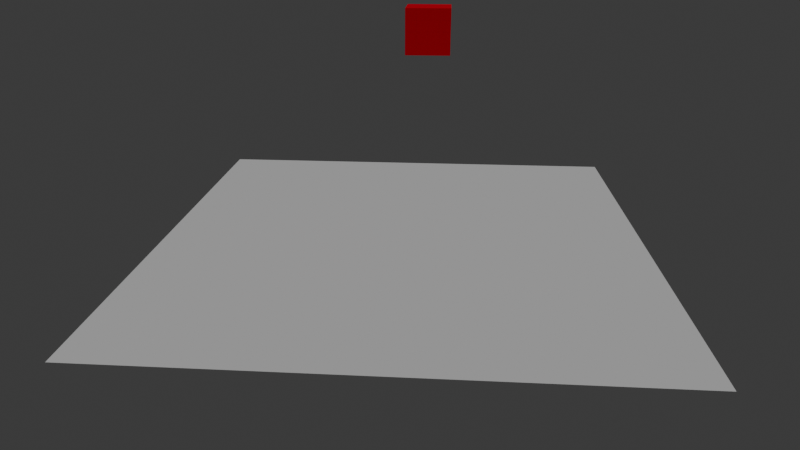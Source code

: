 # Source: blender_cubes_full.blend  (saved by Blender 4.3.34; exported with 4.5.12 LTS)
import bpy
from mathutils import Matrix  # noqa: F401  (used for matrix-valued properties, if any)

bpy.ops.wm.read_factory_settings(use_empty=True)
scene = bpy.context.scene
scene.name = 'Scene'

# ---- collections
col_collection = bpy.data.collections.new('Collection'); scene.collection.children.link(col_collection)

# ---- materials (node trees are filled in below, after node groups)
mat_diffuse = bpy.data.materials.new('Diffuse')

# ---- material node trees
mat_diffuse.use_nodes = True; mat_diffuse.node_tree.nodes.clear()
_N = mat_diffuse.node_tree.nodes; _L = mat_diffuse.node_tree.links
n0 = _N.new('ShaderNodeBsdfPrincipled'); n0.name = 'Principled BSDF'; n0.location = (-31, 333)
n0.inputs[14].default_value = (1.0, 0.9642, 0.991, 1.0)
n1 = _N.new('ShaderNodeOutputMaterial'); n1.name = 'Material Output'; n1.location = (381, 234)
n2 = _N.new('ShaderNodeBsdfDiffuse'); n2.name = 'Diffuse BSDF'; n2.location = (-12, -61)
n2.inputs[0].default_value = (0.8016, 0.006334, 0.02919, 1.0)
_L.new(n2.outputs[0], n1.inputs[0])
n1.is_active_output = True

# ---- world
world_world = bpy.data.worlds.new('World'); scene.world = world_world
world_world.color = (0.05088, 0.05088, 0.05088)
world_world.sun_shadow_jitter_overblur = 0.0

# ---- cameras
cam_camera_001 = bpy.data.cameras.new('Camera.001')
cam_camera_001.lens = 30.0

# ---- lights
light_sun = bpy.data.lights.new('Sun', 'SUN')
light_sun.energy = 2.0

# ---- meshes
me_plane = bpy.data.meshes.new('Plane')
me_plane.from_pydata([(-50.0, -50.0, 0.0), (50.0, -50.0, 0.0), (-50.0, 50.0, 0.0), (50.0, 50.0, 0.0)], [], [(0, 1, 3, 2)])
_uv = me_plane.uv_layers.new(name='UVMap')
_uv.uv.foreach_set('vector', [0.0, 0.0, 1.0, 0.0, 1.0, 1.0, 0.0, 1.0])
me_plane.update()
me_cube_001 = bpy.data.meshes.new('Cube.001')
me_cube_001.from_pydata([(-0.9975, -0.9975, -0.9975), (-0.9975, -0.9975, 0.9975), (-0.9975, 0.9975, -0.9975), (-0.9975, 0.9975, 0.9975), (0.9975, -0.9975, -0.9975), (0.9975, -0.9975, 0.9975), (0.9975, 0.9975, -0.9975), (0.9975, 0.9975, 0.9975)], [], [(0, 1, 3, 2), (2, 3, 7, 6), (6, 7, 5, 4), (4, 5, 1, 0), (2, 6, 4, 0), (7, 3, 1, 5)])
_uv = me_cube_001.uv_layers.new(name='UVMap')
_uv.uv.foreach_set('vector', [0.375, 0.0, 0.625, 0.0, 0.625, 0.25, 0.375, 0.25, 0.375, 0.25, 0.625, 0.25, 0.625, 0.5, 0.375, 0.5, 0.375, 0.5, 0.625, 0.5, 0.625, 0.75, 0.375, 0.75, 0.375, 0.75, 0.625, 0.75, 0.625, 1.0, 0.375, 1.0, 0.125, 0.5, 0.375, 0.5, 0.375, 0.75, 0.125, 0.75, 0.625, 0.5, 0.875, 0.5, 0.875, 0.75, 0.625, 0.75])
me_cube_001.materials.append(mat_diffuse)
me_cube_001.update()
me_cube_002 = bpy.data.meshes.new('Cube.002')
me_cube_002.from_pydata([(-0.9975, -0.9975, -0.9975), (-0.9975, -0.9975, 0.9975), (-0.9975, 0.9975, -0.9975), (-0.9975, 0.9975, 0.9975), (0.9975, -0.9975, -0.9975), (0.9975, -0.9975, 0.9975), (0.9975, 0.9975, -0.9975), (0.9975, 0.9975, 0.9975)], [], [(0, 1, 3, 2), (2, 3, 7, 6), (6, 7, 5, 4), (4, 5, 1, 0), (2, 6, 4, 0), (7, 3, 1, 5)])
_uv = me_cube_002.uv_layers.new(name='UVMap')
_uv.uv.foreach_set('vector', [0.375, 0.0, 0.625, 0.0, 0.625, 0.25, 0.375, 0.25, 0.375, 0.25, 0.625, 0.25, 0.625, 0.5, 0.375, 0.5, 0.375, 0.5, 0.625, 0.5, 0.625, 0.75, 0.375, 0.75, 0.375, 0.75, 0.625, 0.75, 0.625, 1.0, 0.375, 1.0, 0.125, 0.5, 0.375, 0.5, 0.375, 0.75, 0.125, 0.75, 0.625, 0.5, 0.875, 0.5, 0.875, 0.75, 0.625, 0.75])
me_cube_002.materials.append(mat_diffuse)
me_cube_002.update()
me_cube_003 = bpy.data.meshes.new('Cube.003')
me_cube_003.from_pydata([(-0.9975, -0.9975, -0.9975), (-0.9975, -0.9975, 0.9975), (-0.9975, 0.9975, -0.9975), (-0.9975, 0.9975, 0.9975), (0.9975, -0.9975, -0.9975), (0.9975, -0.9975, 0.9975), (0.9975, 0.9975, -0.9975), (0.9975, 0.9975, 0.9975)], [], [(0, 1, 3, 2), (2, 3, 7, 6), (6, 7, 5, 4), (4, 5, 1, 0), (2, 6, 4, 0), (7, 3, 1, 5)])
_uv = me_cube_003.uv_layers.new(name='UVMap')
_uv.uv.foreach_set('vector', [0.375, 0.0, 0.625, 0.0, 0.625, 0.25, 0.375, 0.25, 0.375, 0.25, 0.625, 0.25, 0.625, 0.5, 0.375, 0.5, 0.375, 0.5, 0.625, 0.5, 0.625, 0.75, 0.375, 0.75, 0.375, 0.75, 0.625, 0.75, 0.625, 1.0, 0.375, 1.0, 0.125, 0.5, 0.375, 0.5, 0.375, 0.75, 0.125, 0.75, 0.625, 0.5, 0.875, 0.5, 0.875, 0.75, 0.625, 0.75])
me_cube_003.materials.append(mat_diffuse)
me_cube_003.update()
me_cube_004 = bpy.data.meshes.new('Cube.004')
me_cube_004.from_pydata([(-0.9975, -0.9975, -0.9975), (-0.9975, -0.9975, 0.9975), (-0.9975, 0.9975, -0.9975), (-0.9975, 0.9975, 0.9975), (0.9975, -0.9975, -0.9975), (0.9975, -0.9975, 0.9975), (0.9975, 0.9975, -0.9975), (0.9975, 0.9975, 0.9975)], [], [(0, 1, 3, 2), (2, 3, 7, 6), (6, 7, 5, 4), (4, 5, 1, 0), (2, 6, 4, 0), (7, 3, 1, 5)])
_uv = me_cube_004.uv_layers.new(name='UVMap')
_uv.uv.foreach_set('vector', [0.375, 0.0, 0.625, 0.0, 0.625, 0.25, 0.375, 0.25, 0.375, 0.25, 0.625, 0.25, 0.625, 0.5, 0.375, 0.5, 0.375, 0.5, 0.625, 0.5, 0.625, 0.75, 0.375, 0.75, 0.375, 0.75, 0.625, 0.75, 0.625, 1.0, 0.375, 1.0, 0.125, 0.5, 0.375, 0.5, 0.375, 0.75, 0.125, 0.75, 0.625, 0.5, 0.875, 0.5, 0.875, 0.75, 0.625, 0.75])
me_cube_004.materials.append(mat_diffuse)
me_cube_004.update()
me_cube_005 = bpy.data.meshes.new('Cube.005')
me_cube_005.from_pydata([(-0.9975, -0.9975, -0.9975), (-0.9975, -0.9975, 0.9975), (-0.9975, 0.9975, -0.9975), (-0.9975, 0.9975, 0.9975), (0.9975, -0.9975, -0.9975), (0.9975, -0.9975, 0.9975), (0.9975, 0.9975, -0.9975), (0.9975, 0.9975, 0.9975)], [], [(0, 1, 3, 2), (2, 3, 7, 6), (6, 7, 5, 4), (4, 5, 1, 0), (2, 6, 4, 0), (7, 3, 1, 5)])
_uv = me_cube_005.uv_layers.new(name='UVMap')
_uv.uv.foreach_set('vector', [0.375, 0.0, 0.625, 0.0, 0.625, 0.25, 0.375, 0.25, 0.375, 0.25, 0.625, 0.25, 0.625, 0.5, 0.375, 0.5, 0.375, 0.5, 0.625, 0.5, 0.625, 0.75, 0.375, 0.75, 0.375, 0.75, 0.625, 0.75, 0.625, 1.0, 0.375, 1.0, 0.125, 0.5, 0.375, 0.5, 0.375, 0.75, 0.125, 0.75, 0.625, 0.5, 0.875, 0.5, 0.875, 0.75, 0.625, 0.75])
me_cube_005.materials.append(mat_diffuse)
me_cube_005.update()
me_cube_006 = bpy.data.meshes.new('Cube.006')
me_cube_006.from_pydata([(-0.9975, -0.9975, -0.9975), (-0.9975, -0.9975, 0.9975), (-0.9975, 0.9975, -0.9975), (-0.9975, 0.9975, 0.9975), (0.9975, -0.9975, -0.9975), (0.9975, -0.9975, 0.9975), (0.9975, 0.9975, -0.9975), (0.9975, 0.9975, 0.9975)], [], [(0, 1, 3, 2), (2, 3, 7, 6), (6, 7, 5, 4), (4, 5, 1, 0), (2, 6, 4, 0), (7, 3, 1, 5)])
_uv = me_cube_006.uv_layers.new(name='UVMap')
_uv.uv.foreach_set('vector', [0.375, 0.0, 0.625, 0.0, 0.625, 0.25, 0.375, 0.25, 0.375, 0.25, 0.625, 0.25, 0.625, 0.5, 0.375, 0.5, 0.375, 0.5, 0.625, 0.5, 0.625, 0.75, 0.375, 0.75, 0.375, 0.75, 0.625, 0.75, 0.625, 1.0, 0.375, 1.0, 0.125, 0.5, 0.375, 0.5, 0.375, 0.75, 0.125, 0.75, 0.625, 0.5, 0.875, 0.5, 0.875, 0.75, 0.625, 0.75])
me_cube_006.materials.append(mat_diffuse)
me_cube_006.update()
me_cube_007 = bpy.data.meshes.new('Cube.007')
me_cube_007.from_pydata([(-0.9975, -0.9975, -0.9975), (-0.9975, -0.9975, 0.9975), (-0.9975, 0.9975, -0.9975), (-0.9975, 0.9975, 0.9975), (0.9975, -0.9975, -0.9975), (0.9975, -0.9975, 0.9975), (0.9975, 0.9975, -0.9975), (0.9975, 0.9975, 0.9975)], [], [(0, 1, 3, 2), (2, 3, 7, 6), (6, 7, 5, 4), (4, 5, 1, 0), (2, 6, 4, 0), (7, 3, 1, 5)])
_uv = me_cube_007.uv_layers.new(name='UVMap')
_uv.uv.foreach_set('vector', [0.375, 0.0, 0.625, 0.0, 0.625, 0.25, 0.375, 0.25, 0.375, 0.25, 0.625, 0.25, 0.625, 0.5, 0.375, 0.5, 0.375, 0.5, 0.625, 0.5, 0.625, 0.75, 0.375, 0.75, 0.375, 0.75, 0.625, 0.75, 0.625, 1.0, 0.375, 1.0, 0.125, 0.5, 0.375, 0.5, 0.375, 0.75, 0.125, 0.75, 0.625, 0.5, 0.875, 0.5, 0.875, 0.75, 0.625, 0.75])
me_cube_007.materials.append(mat_diffuse)
me_cube_007.update()
me_cube_008 = bpy.data.meshes.new('Cube.008')
me_cube_008.from_pydata([(-0.9975, -0.9975, -0.9975), (-0.9975, -0.9975, 0.9975), (-0.9975, 0.9975, -0.9975), (-0.9975, 0.9975, 0.9975), (0.9975, -0.9975, -0.9975), (0.9975, -0.9975, 0.9975), (0.9975, 0.9975, -0.9975), (0.9975, 0.9975, 0.9975)], [], [(0, 1, 3, 2), (2, 3, 7, 6), (6, 7, 5, 4), (4, 5, 1, 0), (2, 6, 4, 0), (7, 3, 1, 5)])
_uv = me_cube_008.uv_layers.new(name='UVMap')
_uv.uv.foreach_set('vector', [0.375, 0.0, 0.625, 0.0, 0.625, 0.25, 0.375, 0.25, 0.375, 0.25, 0.625, 0.25, 0.625, 0.5, 0.375, 0.5, 0.375, 0.5, 0.625, 0.5, 0.625, 0.75, 0.375, 0.75, 0.375, 0.75, 0.625, 0.75, 0.625, 1.0, 0.375, 1.0, 0.125, 0.5, 0.375, 0.5, 0.375, 0.75, 0.125, 0.75, 0.625, 0.5, 0.875, 0.5, 0.875, 0.75, 0.625, 0.75])
me_cube_008.materials.append(mat_diffuse)
me_cube_008.update()
me_cube_009 = bpy.data.meshes.new('Cube.009')
me_cube_009.from_pydata([(-0.9975, -0.9975, -0.9975), (-0.9975, -0.9975, 0.9975), (-0.9975, 0.9975, -0.9975), (-0.9975, 0.9975, 0.9975), (0.9975, -0.9975, -0.9975), (0.9975, -0.9975, 0.9975), (0.9975, 0.9975, -0.9975), (0.9975, 0.9975, 0.9975)], [], [(0, 1, 3, 2), (2, 3, 7, 6), (6, 7, 5, 4), (4, 5, 1, 0), (2, 6, 4, 0), (7, 3, 1, 5)])
_uv = me_cube_009.uv_layers.new(name='UVMap')
_uv.uv.foreach_set('vector', [0.375, 0.0, 0.625, 0.0, 0.625, 0.25, 0.375, 0.25, 0.375, 0.25, 0.625, 0.25, 0.625, 0.5, 0.375, 0.5, 0.375, 0.5, 0.625, 0.5, 0.625, 0.75, 0.375, 0.75, 0.375, 0.75, 0.625, 0.75, 0.625, 1.0, 0.375, 1.0, 0.125, 0.5, 0.375, 0.5, 0.375, 0.75, 0.125, 0.75, 0.625, 0.5, 0.875, 0.5, 0.875, 0.75, 0.625, 0.75])
me_cube_009.materials.append(mat_diffuse)
me_cube_009.update()
me_cube_010 = bpy.data.meshes.new('Cube.010')
me_cube_010.from_pydata([(-0.9975, -0.9975, -0.9975), (-0.9975, -0.9975, 0.9975), (-0.9975, 0.9975, -0.9975), (-0.9975, 0.9975, 0.9975), (0.9975, -0.9975, -0.9975), (0.9975, -0.9975, 0.9975), (0.9975, 0.9975, -0.9975), (0.9975, 0.9975, 0.9975)], [], [(0, 1, 3, 2), (2, 3, 7, 6), (6, 7, 5, 4), (4, 5, 1, 0), (2, 6, 4, 0), (7, 3, 1, 5)])
_uv = me_cube_010.uv_layers.new(name='UVMap')
_uv.uv.foreach_set('vector', [0.375, 0.0, 0.625, 0.0, 0.625, 0.25, 0.375, 0.25, 0.375, 0.25, 0.625, 0.25, 0.625, 0.5, 0.375, 0.5, 0.375, 0.5, 0.625, 0.5, 0.625, 0.75, 0.375, 0.75, 0.375, 0.75, 0.625, 0.75, 0.625, 1.0, 0.375, 1.0, 0.125, 0.5, 0.375, 0.5, 0.375, 0.75, 0.125, 0.75, 0.625, 0.5, 0.875, 0.5, 0.875, 0.75, 0.625, 0.75])
me_cube_010.materials.append(mat_diffuse)
me_cube_010.update()
me_cube_011 = bpy.data.meshes.new('Cube.011')
me_cube_011.from_pydata([(-0.9975, -0.9975, -0.9975), (-0.9975, -0.9975, 0.9975), (-0.9975, 0.9975, -0.9975), (-0.9975, 0.9975, 0.9975), (0.9975, -0.9975, -0.9975), (0.9975, -0.9975, 0.9975), (0.9975, 0.9975, -0.9975), (0.9975, 0.9975, 0.9975)], [], [(0, 1, 3, 2), (2, 3, 7, 6), (6, 7, 5, 4), (4, 5, 1, 0), (2, 6, 4, 0), (7, 3, 1, 5)])
_uv = me_cube_011.uv_layers.new(name='UVMap')
_uv.uv.foreach_set('vector', [0.375, 0.0, 0.625, 0.0, 0.625, 0.25, 0.375, 0.25, 0.375, 0.25, 0.625, 0.25, 0.625, 0.5, 0.375, 0.5, 0.375, 0.5, 0.625, 0.5, 0.625, 0.75, 0.375, 0.75, 0.375, 0.75, 0.625, 0.75, 0.625, 1.0, 0.375, 1.0, 0.125, 0.5, 0.375, 0.5, 0.375, 0.75, 0.125, 0.75, 0.625, 0.5, 0.875, 0.5, 0.875, 0.75, 0.625, 0.75])
me_cube_011.materials.append(mat_diffuse)
me_cube_011.update()
me_cube_012 = bpy.data.meshes.new('Cube.012')
me_cube_012.from_pydata([(-0.9975, -0.9975, -0.9975), (-0.9975, -0.9975, 0.9975), (-0.9975, 0.9975, -0.9975), (-0.9975, 0.9975, 0.9975), (0.9975, -0.9975, -0.9975), (0.9975, -0.9975, 0.9975), (0.9975, 0.9975, -0.9975), (0.9975, 0.9975, 0.9975)], [], [(0, 1, 3, 2), (2, 3, 7, 6), (6, 7, 5, 4), (4, 5, 1, 0), (2, 6, 4, 0), (7, 3, 1, 5)])
_uv = me_cube_012.uv_layers.new(name='UVMap')
_uv.uv.foreach_set('vector', [0.375, 0.0, 0.625, 0.0, 0.625, 0.25, 0.375, 0.25, 0.375, 0.25, 0.625, 0.25, 0.625, 0.5, 0.375, 0.5, 0.375, 0.5, 0.625, 0.5, 0.625, 0.75, 0.375, 0.75, 0.375, 0.75, 0.625, 0.75, 0.625, 1.0, 0.375, 1.0, 0.125, 0.5, 0.375, 0.5, 0.375, 0.75, 0.125, 0.75, 0.625, 0.5, 0.875, 0.5, 0.875, 0.75, 0.625, 0.75])
me_cube_012.materials.append(mat_diffuse)
me_cube_012.update()
me_cube_013 = bpy.data.meshes.new('Cube.013')
me_cube_013.from_pydata([(-0.9975, -0.9975, -0.9975), (-0.9975, -0.9975, 0.9975), (-0.9975, 0.9975, -0.9975), (-0.9975, 0.9975, 0.9975), (0.9975, -0.9975, -0.9975), (0.9975, -0.9975, 0.9975), (0.9975, 0.9975, -0.9975), (0.9975, 0.9975, 0.9975)], [], [(0, 1, 3, 2), (2, 3, 7, 6), (6, 7, 5, 4), (4, 5, 1, 0), (2, 6, 4, 0), (7, 3, 1, 5)])
_uv = me_cube_013.uv_layers.new(name='UVMap')
_uv.uv.foreach_set('vector', [0.375, 0.0, 0.625, 0.0, 0.625, 0.25, 0.375, 0.25, 0.375, 0.25, 0.625, 0.25, 0.625, 0.5, 0.375, 0.5, 0.375, 0.5, 0.625, 0.5, 0.625, 0.75, 0.375, 0.75, 0.375, 0.75, 0.625, 0.75, 0.625, 1.0, 0.375, 1.0, 0.125, 0.5, 0.375, 0.5, 0.375, 0.75, 0.125, 0.75, 0.625, 0.5, 0.875, 0.5, 0.875, 0.75, 0.625, 0.75])
me_cube_013.materials.append(mat_diffuse)
me_cube_013.update()
me_cube_014 = bpy.data.meshes.new('Cube.014')
me_cube_014.from_pydata([(-0.9975, -0.9975, -0.9975), (-0.9975, -0.9975, 0.9975), (-0.9975, 0.9975, -0.9975), (-0.9975, 0.9975, 0.9975), (0.9975, -0.9975, -0.9975), (0.9975, -0.9975, 0.9975), (0.9975, 0.9975, -0.9975), (0.9975, 0.9975, 0.9975)], [], [(0, 1, 3, 2), (2, 3, 7, 6), (6, 7, 5, 4), (4, 5, 1, 0), (2, 6, 4, 0), (7, 3, 1, 5)])
_uv = me_cube_014.uv_layers.new(name='UVMap')
_uv.uv.foreach_set('vector', [0.375, 0.0, 0.625, 0.0, 0.625, 0.25, 0.375, 0.25, 0.375, 0.25, 0.625, 0.25, 0.625, 0.5, 0.375, 0.5, 0.375, 0.5, 0.625, 0.5, 0.625, 0.75, 0.375, 0.75, 0.375, 0.75, 0.625, 0.75, 0.625, 1.0, 0.375, 1.0, 0.125, 0.5, 0.375, 0.5, 0.375, 0.75, 0.125, 0.75, 0.625, 0.5, 0.875, 0.5, 0.875, 0.75, 0.625, 0.75])
me_cube_014.materials.append(mat_diffuse)
me_cube_014.update()
me_cube_015 = bpy.data.meshes.new('Cube.015')
me_cube_015.from_pydata([(-0.9975, -0.9975, -0.9975), (-0.9975, -0.9975, 0.9975), (-0.9975, 0.9975, -0.9975), (-0.9975, 0.9975, 0.9975), (0.9975, -0.9975, -0.9975), (0.9975, -0.9975, 0.9975), (0.9975, 0.9975, -0.9975), (0.9975, 0.9975, 0.9975)], [], [(0, 1, 3, 2), (2, 3, 7, 6), (6, 7, 5, 4), (4, 5, 1, 0), (2, 6, 4, 0), (7, 3, 1, 5)])
_uv = me_cube_015.uv_layers.new(name='UVMap')
_uv.uv.foreach_set('vector', [0.375, 0.0, 0.625, 0.0, 0.625, 0.25, 0.375, 0.25, 0.375, 0.25, 0.625, 0.25, 0.625, 0.5, 0.375, 0.5, 0.375, 0.5, 0.625, 0.5, 0.625, 0.75, 0.375, 0.75, 0.375, 0.75, 0.625, 0.75, 0.625, 1.0, 0.375, 1.0, 0.125, 0.5, 0.375, 0.5, 0.375, 0.75, 0.125, 0.75, 0.625, 0.5, 0.875, 0.5, 0.875, 0.75, 0.625, 0.75])
me_cube_015.materials.append(mat_diffuse)
me_cube_015.update()
me_cube_016 = bpy.data.meshes.new('Cube.016')
me_cube_016.from_pydata([(-0.9975, -0.9975, -0.9975), (-0.9975, -0.9975, 0.9975), (-0.9975, 0.9975, -0.9975), (-0.9975, 0.9975, 0.9975), (0.9975, -0.9975, -0.9975), (0.9975, -0.9975, 0.9975), (0.9975, 0.9975, -0.9975), (0.9975, 0.9975, 0.9975)], [], [(0, 1, 3, 2), (2, 3, 7, 6), (6, 7, 5, 4), (4, 5, 1, 0), (2, 6, 4, 0), (7, 3, 1, 5)])
_uv = me_cube_016.uv_layers.new(name='UVMap')
_uv.uv.foreach_set('vector', [0.375, 0.0, 0.625, 0.0, 0.625, 0.25, 0.375, 0.25, 0.375, 0.25, 0.625, 0.25, 0.625, 0.5, 0.375, 0.5, 0.375, 0.5, 0.625, 0.5, 0.625, 0.75, 0.375, 0.75, 0.375, 0.75, 0.625, 0.75, 0.625, 1.0, 0.375, 1.0, 0.125, 0.5, 0.375, 0.5, 0.375, 0.75, 0.125, 0.75, 0.625, 0.5, 0.875, 0.5, 0.875, 0.75, 0.625, 0.75])
me_cube_016.materials.append(mat_diffuse)
me_cube_016.update()
me_cube_017 = bpy.data.meshes.new('Cube.017')
me_cube_017.from_pydata([(-0.9975, -0.9975, -0.9975), (-0.9975, -0.9975, 0.9975), (-0.9975, 0.9975, -0.9975), (-0.9975, 0.9975, 0.9975), (0.9975, -0.9975, -0.9975), (0.9975, -0.9975, 0.9975), (0.9975, 0.9975, -0.9975), (0.9975, 0.9975, 0.9975)], [], [(0, 1, 3, 2), (2, 3, 7, 6), (6, 7, 5, 4), (4, 5, 1, 0), (2, 6, 4, 0), (7, 3, 1, 5)])
_uv = me_cube_017.uv_layers.new(name='UVMap')
_uv.uv.foreach_set('vector', [0.375, 0.0, 0.625, 0.0, 0.625, 0.25, 0.375, 0.25, 0.375, 0.25, 0.625, 0.25, 0.625, 0.5, 0.375, 0.5, 0.375, 0.5, 0.625, 0.5, 0.625, 0.75, 0.375, 0.75, 0.375, 0.75, 0.625, 0.75, 0.625, 1.0, 0.375, 1.0, 0.125, 0.5, 0.375, 0.5, 0.375, 0.75, 0.125, 0.75, 0.625, 0.5, 0.875, 0.5, 0.875, 0.75, 0.625, 0.75])
me_cube_017.materials.append(mat_diffuse)
me_cube_017.update()
me_cube_018 = bpy.data.meshes.new('Cube.018')
me_cube_018.from_pydata([(-0.9975, -0.9975, -0.9975), (-0.9975, -0.9975, 0.9975), (-0.9975, 0.9975, -0.9975), (-0.9975, 0.9975, 0.9975), (0.9975, -0.9975, -0.9975), (0.9975, -0.9975, 0.9975), (0.9975, 0.9975, -0.9975), (0.9975, 0.9975, 0.9975)], [], [(0, 1, 3, 2), (2, 3, 7, 6), (6, 7, 5, 4), (4, 5, 1, 0), (2, 6, 4, 0), (7, 3, 1, 5)])
_uv = me_cube_018.uv_layers.new(name='UVMap')
_uv.uv.foreach_set('vector', [0.375, 0.0, 0.625, 0.0, 0.625, 0.25, 0.375, 0.25, 0.375, 0.25, 0.625, 0.25, 0.625, 0.5, 0.375, 0.5, 0.375, 0.5, 0.625, 0.5, 0.625, 0.75, 0.375, 0.75, 0.375, 0.75, 0.625, 0.75, 0.625, 1.0, 0.375, 1.0, 0.125, 0.5, 0.375, 0.5, 0.375, 0.75, 0.125, 0.75, 0.625, 0.5, 0.875, 0.5, 0.875, 0.75, 0.625, 0.75])
me_cube_018.materials.append(mat_diffuse)
me_cube_018.update()
me_cube_019 = bpy.data.meshes.new('Cube.019')
me_cube_019.from_pydata([(-0.9975, -0.9975, -0.9975), (-0.9975, -0.9975, 0.9975), (-0.9975, 0.9975, -0.9975), (-0.9975, 0.9975, 0.9975), (0.9975, -0.9975, -0.9975), (0.9975, -0.9975, 0.9975), (0.9975, 0.9975, -0.9975), (0.9975, 0.9975, 0.9975)], [], [(0, 1, 3, 2), (2, 3, 7, 6), (6, 7, 5, 4), (4, 5, 1, 0), (2, 6, 4, 0), (7, 3, 1, 5)])
_uv = me_cube_019.uv_layers.new(name='UVMap')
_uv.uv.foreach_set('vector', [0.375, 0.0, 0.625, 0.0, 0.625, 0.25, 0.375, 0.25, 0.375, 0.25, 0.625, 0.25, 0.625, 0.5, 0.375, 0.5, 0.375, 0.5, 0.625, 0.5, 0.625, 0.75, 0.375, 0.75, 0.375, 0.75, 0.625, 0.75, 0.625, 1.0, 0.375, 1.0, 0.125, 0.5, 0.375, 0.5, 0.375, 0.75, 0.125, 0.75, 0.625, 0.5, 0.875, 0.5, 0.875, 0.75, 0.625, 0.75])
me_cube_019.materials.append(mat_diffuse)
me_cube_019.update()
me_cube_020 = bpy.data.meshes.new('Cube.020')
me_cube_020.from_pydata([(-0.9975, -0.9975, -0.9975), (-0.9975, -0.9975, 0.9975), (-0.9975, 0.9975, -0.9975), (-0.9975, 0.9975, 0.9975), (0.9975, -0.9975, -0.9975), (0.9975, -0.9975, 0.9975), (0.9975, 0.9975, -0.9975), (0.9975, 0.9975, 0.9975)], [], [(0, 1, 3, 2), (2, 3, 7, 6), (6, 7, 5, 4), (4, 5, 1, 0), (2, 6, 4, 0), (7, 3, 1, 5)])
_uv = me_cube_020.uv_layers.new(name='UVMap')
_uv.uv.foreach_set('vector', [0.375, 0.0, 0.625, 0.0, 0.625, 0.25, 0.375, 0.25, 0.375, 0.25, 0.625, 0.25, 0.625, 0.5, 0.375, 0.5, 0.375, 0.5, 0.625, 0.5, 0.625, 0.75, 0.375, 0.75, 0.375, 0.75, 0.625, 0.75, 0.625, 1.0, 0.375, 1.0, 0.125, 0.5, 0.375, 0.5, 0.375, 0.75, 0.125, 0.75, 0.625, 0.5, 0.875, 0.5, 0.875, 0.75, 0.625, 0.75])
me_cube_020.materials.append(mat_diffuse)
me_cube_020.update()
me_cube_021 = bpy.data.meshes.new('Cube.021')
me_cube_021.from_pydata([(-0.9975, -0.9975, -0.9975), (-0.9975, -0.9975, 0.9975), (-0.9975, 0.9975, -0.9975), (-0.9975, 0.9975, 0.9975), (0.9975, -0.9975, -0.9975), (0.9975, -0.9975, 0.9975), (0.9975, 0.9975, -0.9975), (0.9975, 0.9975, 0.9975)], [], [(0, 1, 3, 2), (2, 3, 7, 6), (6, 7, 5, 4), (4, 5, 1, 0), (2, 6, 4, 0), (7, 3, 1, 5)])
_uv = me_cube_021.uv_layers.new(name='UVMap')
_uv.uv.foreach_set('vector', [0.375, 0.0, 0.625, 0.0, 0.625, 0.25, 0.375, 0.25, 0.375, 0.25, 0.625, 0.25, 0.625, 0.5, 0.375, 0.5, 0.375, 0.5, 0.625, 0.5, 0.625, 0.75, 0.375, 0.75, 0.375, 0.75, 0.625, 0.75, 0.625, 1.0, 0.375, 1.0, 0.125, 0.5, 0.375, 0.5, 0.375, 0.75, 0.125, 0.75, 0.625, 0.5, 0.875, 0.5, 0.875, 0.75, 0.625, 0.75])
me_cube_021.materials.append(mat_diffuse)
me_cube_021.update()
me_cube_022 = bpy.data.meshes.new('Cube.022')
me_cube_022.from_pydata([(-0.9975, -0.9975, -0.9975), (-0.9975, -0.9975, 0.9975), (-0.9975, 0.9975, -0.9975), (-0.9975, 0.9975, 0.9975), (0.9975, -0.9975, -0.9975), (0.9975, -0.9975, 0.9975), (0.9975, 0.9975, -0.9975), (0.9975, 0.9975, 0.9975)], [], [(0, 1, 3, 2), (2, 3, 7, 6), (6, 7, 5, 4), (4, 5, 1, 0), (2, 6, 4, 0), (7, 3, 1, 5)])
_uv = me_cube_022.uv_layers.new(name='UVMap')
_uv.uv.foreach_set('vector', [0.375, 0.0, 0.625, 0.0, 0.625, 0.25, 0.375, 0.25, 0.375, 0.25, 0.625, 0.25, 0.625, 0.5, 0.375, 0.5, 0.375, 0.5, 0.625, 0.5, 0.625, 0.75, 0.375, 0.75, 0.375, 0.75, 0.625, 0.75, 0.625, 1.0, 0.375, 1.0, 0.125, 0.5, 0.375, 0.5, 0.375, 0.75, 0.125, 0.75, 0.625, 0.5, 0.875, 0.5, 0.875, 0.75, 0.625, 0.75])
me_cube_022.materials.append(mat_diffuse)
me_cube_022.update()
me_cube_023 = bpy.data.meshes.new('Cube.023')
me_cube_023.from_pydata([(-0.9975, -0.9975, -0.9975), (-0.9975, -0.9975, 0.9975), (-0.9975, 0.9975, -0.9975), (-0.9975, 0.9975, 0.9975), (0.9975, -0.9975, -0.9975), (0.9975, -0.9975, 0.9975), (0.9975, 0.9975, -0.9975), (0.9975, 0.9975, 0.9975)], [], [(0, 1, 3, 2), (2, 3, 7, 6), (6, 7, 5, 4), (4, 5, 1, 0), (2, 6, 4, 0), (7, 3, 1, 5)])
_uv = me_cube_023.uv_layers.new(name='UVMap')
_uv.uv.foreach_set('vector', [0.375, 0.0, 0.625, 0.0, 0.625, 0.25, 0.375, 0.25, 0.375, 0.25, 0.625, 0.25, 0.625, 0.5, 0.375, 0.5, 0.375, 0.5, 0.625, 0.5, 0.625, 0.75, 0.375, 0.75, 0.375, 0.75, 0.625, 0.75, 0.625, 1.0, 0.375, 1.0, 0.125, 0.5, 0.375, 0.5, 0.375, 0.75, 0.125, 0.75, 0.625, 0.5, 0.875, 0.5, 0.875, 0.75, 0.625, 0.75])
me_cube_023.materials.append(mat_diffuse)
me_cube_023.update()
me_cube_024 = bpy.data.meshes.new('Cube.024')
me_cube_024.from_pydata([(-0.9975, -0.9975, -0.9975), (-0.9975, -0.9975, 0.9975), (-0.9975, 0.9975, -0.9975), (-0.9975, 0.9975, 0.9975), (0.9975, -0.9975, -0.9975), (0.9975, -0.9975, 0.9975), (0.9975, 0.9975, -0.9975), (0.9975, 0.9975, 0.9975)], [], [(0, 1, 3, 2), (2, 3, 7, 6), (6, 7, 5, 4), (4, 5, 1, 0), (2, 6, 4, 0), (7, 3, 1, 5)])
_uv = me_cube_024.uv_layers.new(name='UVMap')
_uv.uv.foreach_set('vector', [0.375, 0.0, 0.625, 0.0, 0.625, 0.25, 0.375, 0.25, 0.375, 0.25, 0.625, 0.25, 0.625, 0.5, 0.375, 0.5, 0.375, 0.5, 0.625, 0.5, 0.625, 0.75, 0.375, 0.75, 0.375, 0.75, 0.625, 0.75, 0.625, 1.0, 0.375, 1.0, 0.125, 0.5, 0.375, 0.5, 0.375, 0.75, 0.125, 0.75, 0.625, 0.5, 0.875, 0.5, 0.875, 0.75, 0.625, 0.75])
me_cube_024.materials.append(mat_diffuse)
me_cube_024.update()
me_cube_025 = bpy.data.meshes.new('Cube.025')
me_cube_025.from_pydata([(-0.9975, -0.9975, -0.9975), (-0.9975, -0.9975, 0.9975), (-0.9975, 0.9975, -0.9975), (-0.9975, 0.9975, 0.9975), (0.9975, -0.9975, -0.9975), (0.9975, -0.9975, 0.9975), (0.9975, 0.9975, -0.9975), (0.9975, 0.9975, 0.9975)], [], [(0, 1, 3, 2), (2, 3, 7, 6), (6, 7, 5, 4), (4, 5, 1, 0), (2, 6, 4, 0), (7, 3, 1, 5)])
_uv = me_cube_025.uv_layers.new(name='UVMap')
_uv.uv.foreach_set('vector', [0.375, 0.0, 0.625, 0.0, 0.625, 0.25, 0.375, 0.25, 0.375, 0.25, 0.625, 0.25, 0.625, 0.5, 0.375, 0.5, 0.375, 0.5, 0.625, 0.5, 0.625, 0.75, 0.375, 0.75, 0.375, 0.75, 0.625, 0.75, 0.625, 1.0, 0.375, 1.0, 0.125, 0.5, 0.375, 0.5, 0.375, 0.75, 0.125, 0.75, 0.625, 0.5, 0.875, 0.5, 0.875, 0.75, 0.625, 0.75])
me_cube_025.materials.append(mat_diffuse)
me_cube_025.update()
me_cube_026 = bpy.data.meshes.new('Cube.026')
me_cube_026.from_pydata([(-0.9975, -0.9975, -0.9975), (-0.9975, -0.9975, 0.9975), (-0.9975, 0.9975, -0.9975), (-0.9975, 0.9975, 0.9975), (0.9975, -0.9975, -0.9975), (0.9975, -0.9975, 0.9975), (0.9975, 0.9975, -0.9975), (0.9975, 0.9975, 0.9975)], [], [(0, 1, 3, 2), (2, 3, 7, 6), (6, 7, 5, 4), (4, 5, 1, 0), (2, 6, 4, 0), (7, 3, 1, 5)])
_uv = me_cube_026.uv_layers.new(name='UVMap')
_uv.uv.foreach_set('vector', [0.375, 0.0, 0.625, 0.0, 0.625, 0.25, 0.375, 0.25, 0.375, 0.25, 0.625, 0.25, 0.625, 0.5, 0.375, 0.5, 0.375, 0.5, 0.625, 0.5, 0.625, 0.75, 0.375, 0.75, 0.375, 0.75, 0.625, 0.75, 0.625, 1.0, 0.375, 1.0, 0.125, 0.5, 0.375, 0.5, 0.375, 0.75, 0.125, 0.75, 0.625, 0.5, 0.875, 0.5, 0.875, 0.75, 0.625, 0.75])
me_cube_026.materials.append(mat_diffuse)
me_cube_026.update()
me_cube_027 = bpy.data.meshes.new('Cube.027')
me_cube_027.from_pydata([(-0.9975, -0.9975, -0.9975), (-0.9975, -0.9975, 0.9975), (-0.9975, 0.9975, -0.9975), (-0.9975, 0.9975, 0.9975), (0.9975, -0.9975, -0.9975), (0.9975, -0.9975, 0.9975), (0.9975, 0.9975, -0.9975), (0.9975, 0.9975, 0.9975)], [], [(0, 1, 3, 2), (2, 3, 7, 6), (6, 7, 5, 4), (4, 5, 1, 0), (2, 6, 4, 0), (7, 3, 1, 5)])
_uv = me_cube_027.uv_layers.new(name='UVMap')
_uv.uv.foreach_set('vector', [0.375, 0.0, 0.625, 0.0, 0.625, 0.25, 0.375, 0.25, 0.375, 0.25, 0.625, 0.25, 0.625, 0.5, 0.375, 0.5, 0.375, 0.5, 0.625, 0.5, 0.625, 0.75, 0.375, 0.75, 0.375, 0.75, 0.625, 0.75, 0.625, 1.0, 0.375, 1.0, 0.125, 0.5, 0.375, 0.5, 0.375, 0.75, 0.125, 0.75, 0.625, 0.5, 0.875, 0.5, 0.875, 0.75, 0.625, 0.75])
me_cube_027.materials.append(mat_diffuse)
me_cube_027.update()
me_cube_028 = bpy.data.meshes.new('Cube.028')
me_cube_028.from_pydata([(-0.9975, -0.9975, -0.9975), (-0.9975, -0.9975, 0.9975), (-0.9975, 0.9975, -0.9975), (-0.9975, 0.9975, 0.9975), (0.9975, -0.9975, -0.9975), (0.9975, -0.9975, 0.9975), (0.9975, 0.9975, -0.9975), (0.9975, 0.9975, 0.9975)], [], [(0, 1, 3, 2), (2, 3, 7, 6), (6, 7, 5, 4), (4, 5, 1, 0), (2, 6, 4, 0), (7, 3, 1, 5)])
_uv = me_cube_028.uv_layers.new(name='UVMap')
_uv.uv.foreach_set('vector', [0.375, 0.0, 0.625, 0.0, 0.625, 0.25, 0.375, 0.25, 0.375, 0.25, 0.625, 0.25, 0.625, 0.5, 0.375, 0.5, 0.375, 0.5, 0.625, 0.5, 0.625, 0.75, 0.375, 0.75, 0.375, 0.75, 0.625, 0.75, 0.625, 1.0, 0.375, 1.0, 0.125, 0.5, 0.375, 0.5, 0.375, 0.75, 0.125, 0.75, 0.625, 0.5, 0.875, 0.5, 0.875, 0.75, 0.625, 0.75])
me_cube_028.materials.append(mat_diffuse)
me_cube_028.update()
me_cube_029 = bpy.data.meshes.new('Cube.029')
me_cube_029.from_pydata([(-0.9975, -0.9975, -0.9975), (-0.9975, -0.9975, 0.9975), (-0.9975, 0.9975, -0.9975), (-0.9975, 0.9975, 0.9975), (0.9975, -0.9975, -0.9975), (0.9975, -0.9975, 0.9975), (0.9975, 0.9975, -0.9975), (0.9975, 0.9975, 0.9975)], [], [(0, 1, 3, 2), (2, 3, 7, 6), (6, 7, 5, 4), (4, 5, 1, 0), (2, 6, 4, 0), (7, 3, 1, 5)])
_uv = me_cube_029.uv_layers.new(name='UVMap')
_uv.uv.foreach_set('vector', [0.375, 0.0, 0.625, 0.0, 0.625, 0.25, 0.375, 0.25, 0.375, 0.25, 0.625, 0.25, 0.625, 0.5, 0.375, 0.5, 0.375, 0.5, 0.625, 0.5, 0.625, 0.75, 0.375, 0.75, 0.375, 0.75, 0.625, 0.75, 0.625, 1.0, 0.375, 1.0, 0.125, 0.5, 0.375, 0.5, 0.375, 0.75, 0.125, 0.75, 0.625, 0.5, 0.875, 0.5, 0.875, 0.75, 0.625, 0.75])
me_cube_029.materials.append(mat_diffuse)
me_cube_029.update()
me_cube_030 = bpy.data.meshes.new('Cube.030')
me_cube_030.from_pydata([(-0.9975, -0.9975, -0.9975), (-0.9975, -0.9975, 0.9975), (-0.9975, 0.9975, -0.9975), (-0.9975, 0.9975, 0.9975), (0.9975, -0.9975, -0.9975), (0.9975, -0.9975, 0.9975), (0.9975, 0.9975, -0.9975), (0.9975, 0.9975, 0.9975)], [], [(0, 1, 3, 2), (2, 3, 7, 6), (6, 7, 5, 4), (4, 5, 1, 0), (2, 6, 4, 0), (7, 3, 1, 5)])
_uv = me_cube_030.uv_layers.new(name='UVMap')
_uv.uv.foreach_set('vector', [0.375, 0.0, 0.625, 0.0, 0.625, 0.25, 0.375, 0.25, 0.375, 0.25, 0.625, 0.25, 0.625, 0.5, 0.375, 0.5, 0.375, 0.5, 0.625, 0.5, 0.625, 0.75, 0.375, 0.75, 0.375, 0.75, 0.625, 0.75, 0.625, 1.0, 0.375, 1.0, 0.125, 0.5, 0.375, 0.5, 0.375, 0.75, 0.125, 0.75, 0.625, 0.5, 0.875, 0.5, 0.875, 0.75, 0.625, 0.75])
me_cube_030.materials.append(mat_diffuse)
me_cube_030.update()
me_cube_031 = bpy.data.meshes.new('Cube.031')
me_cube_031.from_pydata([(-0.9975, -0.9975, -0.9975), (-0.9975, -0.9975, 0.9975), (-0.9975, 0.9975, -0.9975), (-0.9975, 0.9975, 0.9975), (0.9975, -0.9975, -0.9975), (0.9975, -0.9975, 0.9975), (0.9975, 0.9975, -0.9975), (0.9975, 0.9975, 0.9975)], [], [(0, 1, 3, 2), (2, 3, 7, 6), (6, 7, 5, 4), (4, 5, 1, 0), (2, 6, 4, 0), (7, 3, 1, 5)])
_uv = me_cube_031.uv_layers.new(name='UVMap')
_uv.uv.foreach_set('vector', [0.375, 0.0, 0.625, 0.0, 0.625, 0.25, 0.375, 0.25, 0.375, 0.25, 0.625, 0.25, 0.625, 0.5, 0.375, 0.5, 0.375, 0.5, 0.625, 0.5, 0.625, 0.75, 0.375, 0.75, 0.375, 0.75, 0.625, 0.75, 0.625, 1.0, 0.375, 1.0, 0.125, 0.5, 0.375, 0.5, 0.375, 0.75, 0.125, 0.75, 0.625, 0.5, 0.875, 0.5, 0.875, 0.75, 0.625, 0.75])
me_cube_031.materials.append(mat_diffuse)
me_cube_031.update()
me_cube_032 = bpy.data.meshes.new('Cube.032')
me_cube_032.from_pydata([(-0.9975, -0.9975, -0.9975), (-0.9975, -0.9975, 0.9975), (-0.9975, 0.9975, -0.9975), (-0.9975, 0.9975, 0.9975), (0.9975, -0.9975, -0.9975), (0.9975, -0.9975, 0.9975), (0.9975, 0.9975, -0.9975), (0.9975, 0.9975, 0.9975)], [], [(0, 1, 3, 2), (2, 3, 7, 6), (6, 7, 5, 4), (4, 5, 1, 0), (2, 6, 4, 0), (7, 3, 1, 5)])
_uv = me_cube_032.uv_layers.new(name='UVMap')
_uv.uv.foreach_set('vector', [0.375, 0.0, 0.625, 0.0, 0.625, 0.25, 0.375, 0.25, 0.375, 0.25, 0.625, 0.25, 0.625, 0.5, 0.375, 0.5, 0.375, 0.5, 0.625, 0.5, 0.625, 0.75, 0.375, 0.75, 0.375, 0.75, 0.625, 0.75, 0.625, 1.0, 0.375, 1.0, 0.125, 0.5, 0.375, 0.5, 0.375, 0.75, 0.125, 0.75, 0.625, 0.5, 0.875, 0.5, 0.875, 0.75, 0.625, 0.75])
me_cube_032.materials.append(mat_diffuse)
me_cube_032.update()
me_cube_033 = bpy.data.meshes.new('Cube.033')
me_cube_033.from_pydata([(-0.9975, -0.9975, -0.9975), (-0.9975, -0.9975, 0.9975), (-0.9975, 0.9975, -0.9975), (-0.9975, 0.9975, 0.9975), (0.9975, -0.9975, -0.9975), (0.9975, -0.9975, 0.9975), (0.9975, 0.9975, -0.9975), (0.9975, 0.9975, 0.9975)], [], [(0, 1, 3, 2), (2, 3, 7, 6), (6, 7, 5, 4), (4, 5, 1, 0), (2, 6, 4, 0), (7, 3, 1, 5)])
_uv = me_cube_033.uv_layers.new(name='UVMap')
_uv.uv.foreach_set('vector', [0.375, 0.0, 0.625, 0.0, 0.625, 0.25, 0.375, 0.25, 0.375, 0.25, 0.625, 0.25, 0.625, 0.5, 0.375, 0.5, 0.375, 0.5, 0.625, 0.5, 0.625, 0.75, 0.375, 0.75, 0.375, 0.75, 0.625, 0.75, 0.625, 1.0, 0.375, 1.0, 0.125, 0.5, 0.375, 0.5, 0.375, 0.75, 0.125, 0.75, 0.625, 0.5, 0.875, 0.5, 0.875, 0.75, 0.625, 0.75])
me_cube_033.materials.append(mat_diffuse)
me_cube_033.update()
me_cube_034 = bpy.data.meshes.new('Cube.034')
me_cube_034.from_pydata([(-0.9975, -0.9975, -0.9975), (-0.9975, -0.9975, 0.9975), (-0.9975, 0.9975, -0.9975), (-0.9975, 0.9975, 0.9975), (0.9975, -0.9975, -0.9975), (0.9975, -0.9975, 0.9975), (0.9975, 0.9975, -0.9975), (0.9975, 0.9975, 0.9975)], [], [(0, 1, 3, 2), (2, 3, 7, 6), (6, 7, 5, 4), (4, 5, 1, 0), (2, 6, 4, 0), (7, 3, 1, 5)])
_uv = me_cube_034.uv_layers.new(name='UVMap')
_uv.uv.foreach_set('vector', [0.375, 0.0, 0.625, 0.0, 0.625, 0.25, 0.375, 0.25, 0.375, 0.25, 0.625, 0.25, 0.625, 0.5, 0.375, 0.5, 0.375, 0.5, 0.625, 0.5, 0.625, 0.75, 0.375, 0.75, 0.375, 0.75, 0.625, 0.75, 0.625, 1.0, 0.375, 1.0, 0.125, 0.5, 0.375, 0.5, 0.375, 0.75, 0.125, 0.75, 0.625, 0.5, 0.875, 0.5, 0.875, 0.75, 0.625, 0.75])
me_cube_034.materials.append(mat_diffuse)
me_cube_034.update()
me_cube_035 = bpy.data.meshes.new('Cube.035')
me_cube_035.from_pydata([(-0.9975, -0.9975, -0.9975), (-0.9975, -0.9975, 0.9975), (-0.9975, 0.9975, -0.9975), (-0.9975, 0.9975, 0.9975), (0.9975, -0.9975, -0.9975), (0.9975, -0.9975, 0.9975), (0.9975, 0.9975, -0.9975), (0.9975, 0.9975, 0.9975)], [], [(0, 1, 3, 2), (2, 3, 7, 6), (6, 7, 5, 4), (4, 5, 1, 0), (2, 6, 4, 0), (7, 3, 1, 5)])
_uv = me_cube_035.uv_layers.new(name='UVMap')
_uv.uv.foreach_set('vector', [0.375, 0.0, 0.625, 0.0, 0.625, 0.25, 0.375, 0.25, 0.375, 0.25, 0.625, 0.25, 0.625, 0.5, 0.375, 0.5, 0.375, 0.5, 0.625, 0.5, 0.625, 0.75, 0.375, 0.75, 0.375, 0.75, 0.625, 0.75, 0.625, 1.0, 0.375, 1.0, 0.125, 0.5, 0.375, 0.5, 0.375, 0.75, 0.125, 0.75, 0.625, 0.5, 0.875, 0.5, 0.875, 0.75, 0.625, 0.75])
me_cube_035.materials.append(mat_diffuse)
me_cube_035.update()
me_cube_036 = bpy.data.meshes.new('Cube.036')
me_cube_036.from_pydata([(-0.9975, -0.9975, -0.9975), (-0.9975, -0.9975, 0.9975), (-0.9975, 0.9975, -0.9975), (-0.9975, 0.9975, 0.9975), (0.9975, -0.9975, -0.9975), (0.9975, -0.9975, 0.9975), (0.9975, 0.9975, -0.9975), (0.9975, 0.9975, 0.9975)], [], [(0, 1, 3, 2), (2, 3, 7, 6), (6, 7, 5, 4), (4, 5, 1, 0), (2, 6, 4, 0), (7, 3, 1, 5)])
_uv = me_cube_036.uv_layers.new(name='UVMap')
_uv.uv.foreach_set('vector', [0.375, 0.0, 0.625, 0.0, 0.625, 0.25, 0.375, 0.25, 0.375, 0.25, 0.625, 0.25, 0.625, 0.5, 0.375, 0.5, 0.375, 0.5, 0.625, 0.5, 0.625, 0.75, 0.375, 0.75, 0.375, 0.75, 0.625, 0.75, 0.625, 1.0, 0.375, 1.0, 0.125, 0.5, 0.375, 0.5, 0.375, 0.75, 0.125, 0.75, 0.625, 0.5, 0.875, 0.5, 0.875, 0.75, 0.625, 0.75])
me_cube_036.materials.append(mat_diffuse)
me_cube_036.update()
me_cube_037 = bpy.data.meshes.new('Cube.037')
me_cube_037.from_pydata([(-0.9975, -0.9975, -0.9975), (-0.9975, -0.9975, 0.9975), (-0.9975, 0.9975, -0.9975), (-0.9975, 0.9975, 0.9975), (0.9975, -0.9975, -0.9975), (0.9975, -0.9975, 0.9975), (0.9975, 0.9975, -0.9975), (0.9975, 0.9975, 0.9975)], [], [(0, 1, 3, 2), (2, 3, 7, 6), (6, 7, 5, 4), (4, 5, 1, 0), (2, 6, 4, 0), (7, 3, 1, 5)])
_uv = me_cube_037.uv_layers.new(name='UVMap')
_uv.uv.foreach_set('vector', [0.375, 0.0, 0.625, 0.0, 0.625, 0.25, 0.375, 0.25, 0.375, 0.25, 0.625, 0.25, 0.625, 0.5, 0.375, 0.5, 0.375, 0.5, 0.625, 0.5, 0.625, 0.75, 0.375, 0.75, 0.375, 0.75, 0.625, 0.75, 0.625, 1.0, 0.375, 1.0, 0.125, 0.5, 0.375, 0.5, 0.375, 0.75, 0.125, 0.75, 0.625, 0.5, 0.875, 0.5, 0.875, 0.75, 0.625, 0.75])
me_cube_037.materials.append(mat_diffuse)
me_cube_037.update()
me_cube_038 = bpy.data.meshes.new('Cube.038')
me_cube_038.from_pydata([(-0.9975, -0.9975, -0.9975), (-0.9975, -0.9975, 0.9975), (-0.9975, 0.9975, -0.9975), (-0.9975, 0.9975, 0.9975), (0.9975, -0.9975, -0.9975), (0.9975, -0.9975, 0.9975), (0.9975, 0.9975, -0.9975), (0.9975, 0.9975, 0.9975)], [], [(0, 1, 3, 2), (2, 3, 7, 6), (6, 7, 5, 4), (4, 5, 1, 0), (2, 6, 4, 0), (7, 3, 1, 5)])
_uv = me_cube_038.uv_layers.new(name='UVMap')
_uv.uv.foreach_set('vector', [0.375, 0.0, 0.625, 0.0, 0.625, 0.25, 0.375, 0.25, 0.375, 0.25, 0.625, 0.25, 0.625, 0.5, 0.375, 0.5, 0.375, 0.5, 0.625, 0.5, 0.625, 0.75, 0.375, 0.75, 0.375, 0.75, 0.625, 0.75, 0.625, 1.0, 0.375, 1.0, 0.125, 0.5, 0.375, 0.5, 0.375, 0.75, 0.125, 0.75, 0.625, 0.5, 0.875, 0.5, 0.875, 0.75, 0.625, 0.75])
me_cube_038.materials.append(mat_diffuse)
me_cube_038.update()
me_cube_039 = bpy.data.meshes.new('Cube.039')
me_cube_039.from_pydata([(-0.9975, -0.9975, -0.9975), (-0.9975, -0.9975, 0.9975), (-0.9975, 0.9975, -0.9975), (-0.9975, 0.9975, 0.9975), (0.9975, -0.9975, -0.9975), (0.9975, -0.9975, 0.9975), (0.9975, 0.9975, -0.9975), (0.9975, 0.9975, 0.9975)], [], [(0, 1, 3, 2), (2, 3, 7, 6), (6, 7, 5, 4), (4, 5, 1, 0), (2, 6, 4, 0), (7, 3, 1, 5)])
_uv = me_cube_039.uv_layers.new(name='UVMap')
_uv.uv.foreach_set('vector', [0.375, 0.0, 0.625, 0.0, 0.625, 0.25, 0.375, 0.25, 0.375, 0.25, 0.625, 0.25, 0.625, 0.5, 0.375, 0.5, 0.375, 0.5, 0.625, 0.5, 0.625, 0.75, 0.375, 0.75, 0.375, 0.75, 0.625, 0.75, 0.625, 1.0, 0.375, 1.0, 0.125, 0.5, 0.375, 0.5, 0.375, 0.75, 0.125, 0.75, 0.625, 0.5, 0.875, 0.5, 0.875, 0.75, 0.625, 0.75])
me_cube_039.materials.append(mat_diffuse)
me_cube_039.update()
me_cube_040 = bpy.data.meshes.new('Cube.040')
me_cube_040.from_pydata([(-0.9975, -0.9975, -0.9975), (-0.9975, -0.9975, 0.9975), (-0.9975, 0.9975, -0.9975), (-0.9975, 0.9975, 0.9975), (0.9975, -0.9975, -0.9975), (0.9975, -0.9975, 0.9975), (0.9975, 0.9975, -0.9975), (0.9975, 0.9975, 0.9975)], [], [(0, 1, 3, 2), (2, 3, 7, 6), (6, 7, 5, 4), (4, 5, 1, 0), (2, 6, 4, 0), (7, 3, 1, 5)])
_uv = me_cube_040.uv_layers.new(name='UVMap')
_uv.uv.foreach_set('vector', [0.375, 0.0, 0.625, 0.0, 0.625, 0.25, 0.375, 0.25, 0.375, 0.25, 0.625, 0.25, 0.625, 0.5, 0.375, 0.5, 0.375, 0.5, 0.625, 0.5, 0.625, 0.75, 0.375, 0.75, 0.375, 0.75, 0.625, 0.75, 0.625, 1.0, 0.375, 1.0, 0.125, 0.5, 0.375, 0.5, 0.375, 0.75, 0.125, 0.75, 0.625, 0.5, 0.875, 0.5, 0.875, 0.75, 0.625, 0.75])
me_cube_040.materials.append(mat_diffuse)
me_cube_040.update()
me_cube_041 = bpy.data.meshes.new('Cube.041')
me_cube_041.from_pydata([(-0.9975, -0.9975, -0.9975), (-0.9975, -0.9975, 0.9975), (-0.9975, 0.9975, -0.9975), (-0.9975, 0.9975, 0.9975), (0.9975, -0.9975, -0.9975), (0.9975, -0.9975, 0.9975), (0.9975, 0.9975, -0.9975), (0.9975, 0.9975, 0.9975)], [], [(0, 1, 3, 2), (2, 3, 7, 6), (6, 7, 5, 4), (4, 5, 1, 0), (2, 6, 4, 0), (7, 3, 1, 5)])
_uv = me_cube_041.uv_layers.new(name='UVMap')
_uv.uv.foreach_set('vector', [0.375, 0.0, 0.625, 0.0, 0.625, 0.25, 0.375, 0.25, 0.375, 0.25, 0.625, 0.25, 0.625, 0.5, 0.375, 0.5, 0.375, 0.5, 0.625, 0.5, 0.625, 0.75, 0.375, 0.75, 0.375, 0.75, 0.625, 0.75, 0.625, 1.0, 0.375, 1.0, 0.125, 0.5, 0.375, 0.5, 0.375, 0.75, 0.125, 0.75, 0.625, 0.5, 0.875, 0.5, 0.875, 0.75, 0.625, 0.75])
me_cube_041.materials.append(mat_diffuse)
me_cube_041.update()
me_cube_042 = bpy.data.meshes.new('Cube.042')
me_cube_042.from_pydata([(-0.9975, -0.9975, -0.9975), (-0.9975, -0.9975, 0.9975), (-0.9975, 0.9975, -0.9975), (-0.9975, 0.9975, 0.9975), (0.9975, -0.9975, -0.9975), (0.9975, -0.9975, 0.9975), (0.9975, 0.9975, -0.9975), (0.9975, 0.9975, 0.9975)], [], [(0, 1, 3, 2), (2, 3, 7, 6), (6, 7, 5, 4), (4, 5, 1, 0), (2, 6, 4, 0), (7, 3, 1, 5)])
_uv = me_cube_042.uv_layers.new(name='UVMap')
_uv.uv.foreach_set('vector', [0.375, 0.0, 0.625, 0.0, 0.625, 0.25, 0.375, 0.25, 0.375, 0.25, 0.625, 0.25, 0.625, 0.5, 0.375, 0.5, 0.375, 0.5, 0.625, 0.5, 0.625, 0.75, 0.375, 0.75, 0.375, 0.75, 0.625, 0.75, 0.625, 1.0, 0.375, 1.0, 0.125, 0.5, 0.375, 0.5, 0.375, 0.75, 0.125, 0.75, 0.625, 0.5, 0.875, 0.5, 0.875, 0.75, 0.625, 0.75])
me_cube_042.materials.append(mat_diffuse)
me_cube_042.update()
me_cube_043 = bpy.data.meshes.new('Cube.043')
me_cube_043.from_pydata([(-0.9975, -0.9975, -0.9975), (-0.9975, -0.9975, 0.9975), (-0.9975, 0.9975, -0.9975), (-0.9975, 0.9975, 0.9975), (0.9975, -0.9975, -0.9975), (0.9975, -0.9975, 0.9975), (0.9975, 0.9975, -0.9975), (0.9975, 0.9975, 0.9975)], [], [(0, 1, 3, 2), (2, 3, 7, 6), (6, 7, 5, 4), (4, 5, 1, 0), (2, 6, 4, 0), (7, 3, 1, 5)])
_uv = me_cube_043.uv_layers.new(name='UVMap')
_uv.uv.foreach_set('vector', [0.375, 0.0, 0.625, 0.0, 0.625, 0.25, 0.375, 0.25, 0.375, 0.25, 0.625, 0.25, 0.625, 0.5, 0.375, 0.5, 0.375, 0.5, 0.625, 0.5, 0.625, 0.75, 0.375, 0.75, 0.375, 0.75, 0.625, 0.75, 0.625, 1.0, 0.375, 1.0, 0.125, 0.5, 0.375, 0.5, 0.375, 0.75, 0.125, 0.75, 0.625, 0.5, 0.875, 0.5, 0.875, 0.75, 0.625, 0.75])
me_cube_043.materials.append(mat_diffuse)
me_cube_043.update()
me_cube_044 = bpy.data.meshes.new('Cube.044')
me_cube_044.from_pydata([(-0.9975, -0.9975, -0.9975), (-0.9975, -0.9975, 0.9975), (-0.9975, 0.9975, -0.9975), (-0.9975, 0.9975, 0.9975), (0.9975, -0.9975, -0.9975), (0.9975, -0.9975, 0.9975), (0.9975, 0.9975, -0.9975), (0.9975, 0.9975, 0.9975)], [], [(0, 1, 3, 2), (2, 3, 7, 6), (6, 7, 5, 4), (4, 5, 1, 0), (2, 6, 4, 0), (7, 3, 1, 5)])
_uv = me_cube_044.uv_layers.new(name='UVMap')
_uv.uv.foreach_set('vector', [0.375, 0.0, 0.625, 0.0, 0.625, 0.25, 0.375, 0.25, 0.375, 0.25, 0.625, 0.25, 0.625, 0.5, 0.375, 0.5, 0.375, 0.5, 0.625, 0.5, 0.625, 0.75, 0.375, 0.75, 0.375, 0.75, 0.625, 0.75, 0.625, 1.0, 0.375, 1.0, 0.125, 0.5, 0.375, 0.5, 0.375, 0.75, 0.125, 0.75, 0.625, 0.5, 0.875, 0.5, 0.875, 0.75, 0.625, 0.75])
me_cube_044.materials.append(mat_diffuse)
me_cube_044.update()
me_cube_045 = bpy.data.meshes.new('Cube.045')
me_cube_045.from_pydata([(-0.9975, -0.9975, -0.9975), (-0.9975, -0.9975, 0.9975), (-0.9975, 0.9975, -0.9975), (-0.9975, 0.9975, 0.9975), (0.9975, -0.9975, -0.9975), (0.9975, -0.9975, 0.9975), (0.9975, 0.9975, -0.9975), (0.9975, 0.9975, 0.9975)], [], [(0, 1, 3, 2), (2, 3, 7, 6), (6, 7, 5, 4), (4, 5, 1, 0), (2, 6, 4, 0), (7, 3, 1, 5)])
_uv = me_cube_045.uv_layers.new(name='UVMap')
_uv.uv.foreach_set('vector', [0.375, 0.0, 0.625, 0.0, 0.625, 0.25, 0.375, 0.25, 0.375, 0.25, 0.625, 0.25, 0.625, 0.5, 0.375, 0.5, 0.375, 0.5, 0.625, 0.5, 0.625, 0.75, 0.375, 0.75, 0.375, 0.75, 0.625, 0.75, 0.625, 1.0, 0.375, 1.0, 0.125, 0.5, 0.375, 0.5, 0.375, 0.75, 0.125, 0.75, 0.625, 0.5, 0.875, 0.5, 0.875, 0.75, 0.625, 0.75])
me_cube_045.materials.append(mat_diffuse)
me_cube_045.update()
me_cube_046 = bpy.data.meshes.new('Cube.046')
me_cube_046.from_pydata([(-0.9975, -0.9975, -0.9975), (-0.9975, -0.9975, 0.9975), (-0.9975, 0.9975, -0.9975), (-0.9975, 0.9975, 0.9975), (0.9975, -0.9975, -0.9975), (0.9975, -0.9975, 0.9975), (0.9975, 0.9975, -0.9975), (0.9975, 0.9975, 0.9975)], [], [(0, 1, 3, 2), (2, 3, 7, 6), (6, 7, 5, 4), (4, 5, 1, 0), (2, 6, 4, 0), (7, 3, 1, 5)])
_uv = me_cube_046.uv_layers.new(name='UVMap')
_uv.uv.foreach_set('vector', [0.375, 0.0, 0.625, 0.0, 0.625, 0.25, 0.375, 0.25, 0.375, 0.25, 0.625, 0.25, 0.625, 0.5, 0.375, 0.5, 0.375, 0.5, 0.625, 0.5, 0.625, 0.75, 0.375, 0.75, 0.375, 0.75, 0.625, 0.75, 0.625, 1.0, 0.375, 1.0, 0.125, 0.5, 0.375, 0.5, 0.375, 0.75, 0.125, 0.75, 0.625, 0.5, 0.875, 0.5, 0.875, 0.75, 0.625, 0.75])
me_cube_046.materials.append(mat_diffuse)
me_cube_046.update()
me_cube_047 = bpy.data.meshes.new('Cube.047')
me_cube_047.from_pydata([(-0.9975, -0.9975, -0.9975), (-0.9975, -0.9975, 0.9975), (-0.9975, 0.9975, -0.9975), (-0.9975, 0.9975, 0.9975), (0.9975, -0.9975, -0.9975), (0.9975, -0.9975, 0.9975), (0.9975, 0.9975, -0.9975), (0.9975, 0.9975, 0.9975)], [], [(0, 1, 3, 2), (2, 3, 7, 6), (6, 7, 5, 4), (4, 5, 1, 0), (2, 6, 4, 0), (7, 3, 1, 5)])
_uv = me_cube_047.uv_layers.new(name='UVMap')
_uv.uv.foreach_set('vector', [0.375, 0.0, 0.625, 0.0, 0.625, 0.25, 0.375, 0.25, 0.375, 0.25, 0.625, 0.25, 0.625, 0.5, 0.375, 0.5, 0.375, 0.5, 0.625, 0.5, 0.625, 0.75, 0.375, 0.75, 0.375, 0.75, 0.625, 0.75, 0.625, 1.0, 0.375, 1.0, 0.125, 0.5, 0.375, 0.5, 0.375, 0.75, 0.125, 0.75, 0.625, 0.5, 0.875, 0.5, 0.875, 0.75, 0.625, 0.75])
me_cube_047.materials.append(mat_diffuse)
me_cube_047.update()
me_cube_048 = bpy.data.meshes.new('Cube.048')
me_cube_048.from_pydata([(-0.9975, -0.9975, -0.9975), (-0.9975, -0.9975, 0.9975), (-0.9975, 0.9975, -0.9975), (-0.9975, 0.9975, 0.9975), (0.9975, -0.9975, -0.9975), (0.9975, -0.9975, 0.9975), (0.9975, 0.9975, -0.9975), (0.9975, 0.9975, 0.9975)], [], [(0, 1, 3, 2), (2, 3, 7, 6), (6, 7, 5, 4), (4, 5, 1, 0), (2, 6, 4, 0), (7, 3, 1, 5)])
_uv = me_cube_048.uv_layers.new(name='UVMap')
_uv.uv.foreach_set('vector', [0.375, 0.0, 0.625, 0.0, 0.625, 0.25, 0.375, 0.25, 0.375, 0.25, 0.625, 0.25, 0.625, 0.5, 0.375, 0.5, 0.375, 0.5, 0.625, 0.5, 0.625, 0.75, 0.375, 0.75, 0.375, 0.75, 0.625, 0.75, 0.625, 1.0, 0.375, 1.0, 0.125, 0.5, 0.375, 0.5, 0.375, 0.75, 0.125, 0.75, 0.625, 0.5, 0.875, 0.5, 0.875, 0.75, 0.625, 0.75])
me_cube_048.materials.append(mat_diffuse)
me_cube_048.update()
me_cube_049 = bpy.data.meshes.new('Cube.049')
me_cube_049.from_pydata([(-0.9975, -0.9975, -0.9975), (-0.9975, -0.9975, 0.9975), (-0.9975, 0.9975, -0.9975), (-0.9975, 0.9975, 0.9975), (0.9975, -0.9975, -0.9975), (0.9975, -0.9975, 0.9975), (0.9975, 0.9975, -0.9975), (0.9975, 0.9975, 0.9975)], [], [(0, 1, 3, 2), (2, 3, 7, 6), (6, 7, 5, 4), (4, 5, 1, 0), (2, 6, 4, 0), (7, 3, 1, 5)])
_uv = me_cube_049.uv_layers.new(name='UVMap')
_uv.uv.foreach_set('vector', [0.375, 0.0, 0.625, 0.0, 0.625, 0.25, 0.375, 0.25, 0.375, 0.25, 0.625, 0.25, 0.625, 0.5, 0.375, 0.5, 0.375, 0.5, 0.625, 0.5, 0.625, 0.75, 0.375, 0.75, 0.375, 0.75, 0.625, 0.75, 0.625, 1.0, 0.375, 1.0, 0.125, 0.5, 0.375, 0.5, 0.375, 0.75, 0.125, 0.75, 0.625, 0.5, 0.875, 0.5, 0.875, 0.75, 0.625, 0.75])
me_cube_049.materials.append(mat_diffuse)
me_cube_049.update()
me_cube_050 = bpy.data.meshes.new('Cube.050')
me_cube_050.from_pydata([(-0.9975, -0.9975, -0.9975), (-0.9975, -0.9975, 0.9975), (-0.9975, 0.9975, -0.9975), (-0.9975, 0.9975, 0.9975), (0.9975, -0.9975, -0.9975), (0.9975, -0.9975, 0.9975), (0.9975, 0.9975, -0.9975), (0.9975, 0.9975, 0.9975)], [], [(0, 1, 3, 2), (2, 3, 7, 6), (6, 7, 5, 4), (4, 5, 1, 0), (2, 6, 4, 0), (7, 3, 1, 5)])
_uv = me_cube_050.uv_layers.new(name='UVMap')
_uv.uv.foreach_set('vector', [0.375, 0.0, 0.625, 0.0, 0.625, 0.25, 0.375, 0.25, 0.375, 0.25, 0.625, 0.25, 0.625, 0.5, 0.375, 0.5, 0.375, 0.5, 0.625, 0.5, 0.625, 0.75, 0.375, 0.75, 0.375, 0.75, 0.625, 0.75, 0.625, 1.0, 0.375, 1.0, 0.125, 0.5, 0.375, 0.5, 0.375, 0.75, 0.125, 0.75, 0.625, 0.5, 0.875, 0.5, 0.875, 0.75, 0.625, 0.75])
me_cube_050.materials.append(mat_diffuse)
me_cube_050.update()
me_cube_051 = bpy.data.meshes.new('Cube.051')
me_cube_051.from_pydata([(-0.9975, -0.9975, -0.9975), (-0.9975, -0.9975, 0.9975), (-0.9975, 0.9975, -0.9975), (-0.9975, 0.9975, 0.9975), (0.9975, -0.9975, -0.9975), (0.9975, -0.9975, 0.9975), (0.9975, 0.9975, -0.9975), (0.9975, 0.9975, 0.9975)], [], [(0, 1, 3, 2), (2, 3, 7, 6), (6, 7, 5, 4), (4, 5, 1, 0), (2, 6, 4, 0), (7, 3, 1, 5)])
_uv = me_cube_051.uv_layers.new(name='UVMap')
_uv.uv.foreach_set('vector', [0.375, 0.0, 0.625, 0.0, 0.625, 0.25, 0.375, 0.25, 0.375, 0.25, 0.625, 0.25, 0.625, 0.5, 0.375, 0.5, 0.375, 0.5, 0.625, 0.5, 0.625, 0.75, 0.375, 0.75, 0.375, 0.75, 0.625, 0.75, 0.625, 1.0, 0.375, 1.0, 0.125, 0.5, 0.375, 0.5, 0.375, 0.75, 0.125, 0.75, 0.625, 0.5, 0.875, 0.5, 0.875, 0.75, 0.625, 0.75])
me_cube_051.materials.append(mat_diffuse)
me_cube_051.update()
me_cube_052 = bpy.data.meshes.new('Cube.052')
me_cube_052.from_pydata([(-0.9975, -0.9975, -0.9975), (-0.9975, -0.9975, 0.9975), (-0.9975, 0.9975, -0.9975), (-0.9975, 0.9975, 0.9975), (0.9975, -0.9975, -0.9975), (0.9975, -0.9975, 0.9975), (0.9975, 0.9975, -0.9975), (0.9975, 0.9975, 0.9975)], [], [(0, 1, 3, 2), (2, 3, 7, 6), (6, 7, 5, 4), (4, 5, 1, 0), (2, 6, 4, 0), (7, 3, 1, 5)])
_uv = me_cube_052.uv_layers.new(name='UVMap')
_uv.uv.foreach_set('vector', [0.375, 0.0, 0.625, 0.0, 0.625, 0.25, 0.375, 0.25, 0.375, 0.25, 0.625, 0.25, 0.625, 0.5, 0.375, 0.5, 0.375, 0.5, 0.625, 0.5, 0.625, 0.75, 0.375, 0.75, 0.375, 0.75, 0.625, 0.75, 0.625, 1.0, 0.375, 1.0, 0.125, 0.5, 0.375, 0.5, 0.375, 0.75, 0.125, 0.75, 0.625, 0.5, 0.875, 0.5, 0.875, 0.75, 0.625, 0.75])
me_cube_052.materials.append(mat_diffuse)
me_cube_052.update()
me_cube_053 = bpy.data.meshes.new('Cube.053')
me_cube_053.from_pydata([(-0.9975, -0.9975, -0.9975), (-0.9975, -0.9975, 0.9975), (-0.9975, 0.9975, -0.9975), (-0.9975, 0.9975, 0.9975), (0.9975, -0.9975, -0.9975), (0.9975, -0.9975, 0.9975), (0.9975, 0.9975, -0.9975), (0.9975, 0.9975, 0.9975)], [], [(0, 1, 3, 2), (2, 3, 7, 6), (6, 7, 5, 4), (4, 5, 1, 0), (2, 6, 4, 0), (7, 3, 1, 5)])
_uv = me_cube_053.uv_layers.new(name='UVMap')
_uv.uv.foreach_set('vector', [0.375, 0.0, 0.625, 0.0, 0.625, 0.25, 0.375, 0.25, 0.375, 0.25, 0.625, 0.25, 0.625, 0.5, 0.375, 0.5, 0.375, 0.5, 0.625, 0.5, 0.625, 0.75, 0.375, 0.75, 0.375, 0.75, 0.625, 0.75, 0.625, 1.0, 0.375, 1.0, 0.125, 0.5, 0.375, 0.5, 0.375, 0.75, 0.125, 0.75, 0.625, 0.5, 0.875, 0.5, 0.875, 0.75, 0.625, 0.75])
me_cube_053.materials.append(mat_diffuse)
me_cube_053.update()
me_cube_054 = bpy.data.meshes.new('Cube.054')
me_cube_054.from_pydata([(-0.9975, -0.9975, -0.9975), (-0.9975, -0.9975, 0.9975), (-0.9975, 0.9975, -0.9975), (-0.9975, 0.9975, 0.9975), (0.9975, -0.9975, -0.9975), (0.9975, -0.9975, 0.9975), (0.9975, 0.9975, -0.9975), (0.9975, 0.9975, 0.9975)], [], [(0, 1, 3, 2), (2, 3, 7, 6), (6, 7, 5, 4), (4, 5, 1, 0), (2, 6, 4, 0), (7, 3, 1, 5)])
_uv = me_cube_054.uv_layers.new(name='UVMap')
_uv.uv.foreach_set('vector', [0.375, 0.0, 0.625, 0.0, 0.625, 0.25, 0.375, 0.25, 0.375, 0.25, 0.625, 0.25, 0.625, 0.5, 0.375, 0.5, 0.375, 0.5, 0.625, 0.5, 0.625, 0.75, 0.375, 0.75, 0.375, 0.75, 0.625, 0.75, 0.625, 1.0, 0.375, 1.0, 0.125, 0.5, 0.375, 0.5, 0.375, 0.75, 0.125, 0.75, 0.625, 0.5, 0.875, 0.5, 0.875, 0.75, 0.625, 0.75])
me_cube_054.materials.append(mat_diffuse)
me_cube_054.update()
me_cube_055 = bpy.data.meshes.new('Cube.055')
me_cube_055.from_pydata([(-0.9975, -0.9975, -0.9975), (-0.9975, -0.9975, 0.9975), (-0.9975, 0.9975, -0.9975), (-0.9975, 0.9975, 0.9975), (0.9975, -0.9975, -0.9975), (0.9975, -0.9975, 0.9975), (0.9975, 0.9975, -0.9975), (0.9975, 0.9975, 0.9975)], [], [(0, 1, 3, 2), (2, 3, 7, 6), (6, 7, 5, 4), (4, 5, 1, 0), (2, 6, 4, 0), (7, 3, 1, 5)])
_uv = me_cube_055.uv_layers.new(name='UVMap')
_uv.uv.foreach_set('vector', [0.375, 0.0, 0.625, 0.0, 0.625, 0.25, 0.375, 0.25, 0.375, 0.25, 0.625, 0.25, 0.625, 0.5, 0.375, 0.5, 0.375, 0.5, 0.625, 0.5, 0.625, 0.75, 0.375, 0.75, 0.375, 0.75, 0.625, 0.75, 0.625, 1.0, 0.375, 1.0, 0.125, 0.5, 0.375, 0.5, 0.375, 0.75, 0.125, 0.75, 0.625, 0.5, 0.875, 0.5, 0.875, 0.75, 0.625, 0.75])
me_cube_055.materials.append(mat_diffuse)
me_cube_055.update()
me_cube_056 = bpy.data.meshes.new('Cube.056')
me_cube_056.from_pydata([(-0.9975, -0.9975, -0.9975), (-0.9975, -0.9975, 0.9975), (-0.9975, 0.9975, -0.9975), (-0.9975, 0.9975, 0.9975), (0.9975, -0.9975, -0.9975), (0.9975, -0.9975, 0.9975), (0.9975, 0.9975, -0.9975), (0.9975, 0.9975, 0.9975)], [], [(0, 1, 3, 2), (2, 3, 7, 6), (6, 7, 5, 4), (4, 5, 1, 0), (2, 6, 4, 0), (7, 3, 1, 5)])
_uv = me_cube_056.uv_layers.new(name='UVMap')
_uv.uv.foreach_set('vector', [0.375, 0.0, 0.625, 0.0, 0.625, 0.25, 0.375, 0.25, 0.375, 0.25, 0.625, 0.25, 0.625, 0.5, 0.375, 0.5, 0.375, 0.5, 0.625, 0.5, 0.625, 0.75, 0.375, 0.75, 0.375, 0.75, 0.625, 0.75, 0.625, 1.0, 0.375, 1.0, 0.125, 0.5, 0.375, 0.5, 0.375, 0.75, 0.125, 0.75, 0.625, 0.5, 0.875, 0.5, 0.875, 0.75, 0.625, 0.75])
me_cube_056.materials.append(mat_diffuse)
me_cube_056.update()
me_cube_057 = bpy.data.meshes.new('Cube.057')
me_cube_057.from_pydata([(-0.9975, -0.9975, -0.9975), (-0.9975, -0.9975, 0.9975), (-0.9975, 0.9975, -0.9975), (-0.9975, 0.9975, 0.9975), (0.9975, -0.9975, -0.9975), (0.9975, -0.9975, 0.9975), (0.9975, 0.9975, -0.9975), (0.9975, 0.9975, 0.9975)], [], [(0, 1, 3, 2), (2, 3, 7, 6), (6, 7, 5, 4), (4, 5, 1, 0), (2, 6, 4, 0), (7, 3, 1, 5)])
_uv = me_cube_057.uv_layers.new(name='UVMap')
_uv.uv.foreach_set('vector', [0.375, 0.0, 0.625, 0.0, 0.625, 0.25, 0.375, 0.25, 0.375, 0.25, 0.625, 0.25, 0.625, 0.5, 0.375, 0.5, 0.375, 0.5, 0.625, 0.5, 0.625, 0.75, 0.375, 0.75, 0.375, 0.75, 0.625, 0.75, 0.625, 1.0, 0.375, 1.0, 0.125, 0.5, 0.375, 0.5, 0.375, 0.75, 0.125, 0.75, 0.625, 0.5, 0.875, 0.5, 0.875, 0.75, 0.625, 0.75])
me_cube_057.materials.append(mat_diffuse)
me_cube_057.update()
me_cube_058 = bpy.data.meshes.new('Cube.058')
me_cube_058.from_pydata([(-0.9975, -0.9975, -0.9975), (-0.9975, -0.9975, 0.9975), (-0.9975, 0.9975, -0.9975), (-0.9975, 0.9975, 0.9975), (0.9975, -0.9975, -0.9975), (0.9975, -0.9975, 0.9975), (0.9975, 0.9975, -0.9975), (0.9975, 0.9975, 0.9975)], [], [(0, 1, 3, 2), (2, 3, 7, 6), (6, 7, 5, 4), (4, 5, 1, 0), (2, 6, 4, 0), (7, 3, 1, 5)])
_uv = me_cube_058.uv_layers.new(name='UVMap')
_uv.uv.foreach_set('vector', [0.375, 0.0, 0.625, 0.0, 0.625, 0.25, 0.375, 0.25, 0.375, 0.25, 0.625, 0.25, 0.625, 0.5, 0.375, 0.5, 0.375, 0.5, 0.625, 0.5, 0.625, 0.75, 0.375, 0.75, 0.375, 0.75, 0.625, 0.75, 0.625, 1.0, 0.375, 1.0, 0.125, 0.5, 0.375, 0.5, 0.375, 0.75, 0.125, 0.75, 0.625, 0.5, 0.875, 0.5, 0.875, 0.75, 0.625, 0.75])
me_cube_058.materials.append(mat_diffuse)
me_cube_058.update()
me_cube_059 = bpy.data.meshes.new('Cube.059')
me_cube_059.from_pydata([(-0.9975, -0.9975, -0.9975), (-0.9975, -0.9975, 0.9975), (-0.9975, 0.9975, -0.9975), (-0.9975, 0.9975, 0.9975), (0.9975, -0.9975, -0.9975), (0.9975, -0.9975, 0.9975), (0.9975, 0.9975, -0.9975), (0.9975, 0.9975, 0.9975)], [], [(0, 1, 3, 2), (2, 3, 7, 6), (6, 7, 5, 4), (4, 5, 1, 0), (2, 6, 4, 0), (7, 3, 1, 5)])
_uv = me_cube_059.uv_layers.new(name='UVMap')
_uv.uv.foreach_set('vector', [0.375, 0.0, 0.625, 0.0, 0.625, 0.25, 0.375, 0.25, 0.375, 0.25, 0.625, 0.25, 0.625, 0.5, 0.375, 0.5, 0.375, 0.5, 0.625, 0.5, 0.625, 0.75, 0.375, 0.75, 0.375, 0.75, 0.625, 0.75, 0.625, 1.0, 0.375, 1.0, 0.125, 0.5, 0.375, 0.5, 0.375, 0.75, 0.125, 0.75, 0.625, 0.5, 0.875, 0.5, 0.875, 0.75, 0.625, 0.75])
me_cube_059.materials.append(mat_diffuse)
me_cube_059.update()
me_cube_060 = bpy.data.meshes.new('Cube.060')
me_cube_060.from_pydata([(-0.9975, -0.9975, -0.9975), (-0.9975, -0.9975, 0.9975), (-0.9975, 0.9975, -0.9975), (-0.9975, 0.9975, 0.9975), (0.9975, -0.9975, -0.9975), (0.9975, -0.9975, 0.9975), (0.9975, 0.9975, -0.9975), (0.9975, 0.9975, 0.9975)], [], [(0, 1, 3, 2), (2, 3, 7, 6), (6, 7, 5, 4), (4, 5, 1, 0), (2, 6, 4, 0), (7, 3, 1, 5)])
_uv = me_cube_060.uv_layers.new(name='UVMap')
_uv.uv.foreach_set('vector', [0.375, 0.0, 0.625, 0.0, 0.625, 0.25, 0.375, 0.25, 0.375, 0.25, 0.625, 0.25, 0.625, 0.5, 0.375, 0.5, 0.375, 0.5, 0.625, 0.5, 0.625, 0.75, 0.375, 0.75, 0.375, 0.75, 0.625, 0.75, 0.625, 1.0, 0.375, 1.0, 0.125, 0.5, 0.375, 0.5, 0.375, 0.75, 0.125, 0.75, 0.625, 0.5, 0.875, 0.5, 0.875, 0.75, 0.625, 0.75])
me_cube_060.materials.append(mat_diffuse)
me_cube_060.update()
me_cube_061 = bpy.data.meshes.new('Cube.061')
me_cube_061.from_pydata([(-0.9975, -0.9975, -0.9975), (-0.9975, -0.9975, 0.9975), (-0.9975, 0.9975, -0.9975), (-0.9975, 0.9975, 0.9975), (0.9975, -0.9975, -0.9975), (0.9975, -0.9975, 0.9975), (0.9975, 0.9975, -0.9975), (0.9975, 0.9975, 0.9975)], [], [(0, 1, 3, 2), (2, 3, 7, 6), (6, 7, 5, 4), (4, 5, 1, 0), (2, 6, 4, 0), (7, 3, 1, 5)])
_uv = me_cube_061.uv_layers.new(name='UVMap')
_uv.uv.foreach_set('vector', [0.375, 0.0, 0.625, 0.0, 0.625, 0.25, 0.375, 0.25, 0.375, 0.25, 0.625, 0.25, 0.625, 0.5, 0.375, 0.5, 0.375, 0.5, 0.625, 0.5, 0.625, 0.75, 0.375, 0.75, 0.375, 0.75, 0.625, 0.75, 0.625, 1.0, 0.375, 1.0, 0.125, 0.5, 0.375, 0.5, 0.375, 0.75, 0.125, 0.75, 0.625, 0.5, 0.875, 0.5, 0.875, 0.75, 0.625, 0.75])
me_cube_061.materials.append(mat_diffuse)
me_cube_061.update()
me_cube_062 = bpy.data.meshes.new('Cube.062')
me_cube_062.from_pydata([(-0.9975, -0.9975, -0.9975), (-0.9975, -0.9975, 0.9975), (-0.9975, 0.9975, -0.9975), (-0.9975, 0.9975, 0.9975), (0.9975, -0.9975, -0.9975), (0.9975, -0.9975, 0.9975), (0.9975, 0.9975, -0.9975), (0.9975, 0.9975, 0.9975)], [], [(0, 1, 3, 2), (2, 3, 7, 6), (6, 7, 5, 4), (4, 5, 1, 0), (2, 6, 4, 0), (7, 3, 1, 5)])
_uv = me_cube_062.uv_layers.new(name='UVMap')
_uv.uv.foreach_set('vector', [0.375, 0.0, 0.625, 0.0, 0.625, 0.25, 0.375, 0.25, 0.375, 0.25, 0.625, 0.25, 0.625, 0.5, 0.375, 0.5, 0.375, 0.5, 0.625, 0.5, 0.625, 0.75, 0.375, 0.75, 0.375, 0.75, 0.625, 0.75, 0.625, 1.0, 0.375, 1.0, 0.125, 0.5, 0.375, 0.5, 0.375, 0.75, 0.125, 0.75, 0.625, 0.5, 0.875, 0.5, 0.875, 0.75, 0.625, 0.75])
me_cube_062.materials.append(mat_diffuse)
me_cube_062.update()
me_cube_063 = bpy.data.meshes.new('Cube.063')
me_cube_063.from_pydata([(-0.9975, -0.9975, -0.9975), (-0.9975, -0.9975, 0.9975), (-0.9975, 0.9975, -0.9975), (-0.9975, 0.9975, 0.9975), (0.9975, -0.9975, -0.9975), (0.9975, -0.9975, 0.9975), (0.9975, 0.9975, -0.9975), (0.9975, 0.9975, 0.9975)], [], [(0, 1, 3, 2), (2, 3, 7, 6), (6, 7, 5, 4), (4, 5, 1, 0), (2, 6, 4, 0), (7, 3, 1, 5)])
_uv = me_cube_063.uv_layers.new(name='UVMap')
_uv.uv.foreach_set('vector', [0.375, 0.0, 0.625, 0.0, 0.625, 0.25, 0.375, 0.25, 0.375, 0.25, 0.625, 0.25, 0.625, 0.5, 0.375, 0.5, 0.375, 0.5, 0.625, 0.5, 0.625, 0.75, 0.375, 0.75, 0.375, 0.75, 0.625, 0.75, 0.625, 1.0, 0.375, 1.0, 0.125, 0.5, 0.375, 0.5, 0.375, 0.75, 0.125, 0.75, 0.625, 0.5, 0.875, 0.5, 0.875, 0.75, 0.625, 0.75])
me_cube_063.materials.append(mat_diffuse)
me_cube_063.update()
me_cube_064 = bpy.data.meshes.new('Cube.064')
me_cube_064.from_pydata([(-0.9975, -0.9975, -0.9975), (-0.9975, -0.9975, 0.9975), (-0.9975, 0.9975, -0.9975), (-0.9975, 0.9975, 0.9975), (0.9975, -0.9975, -0.9975), (0.9975, -0.9975, 0.9975), (0.9975, 0.9975, -0.9975), (0.9975, 0.9975, 0.9975)], [], [(0, 1, 3, 2), (2, 3, 7, 6), (6, 7, 5, 4), (4, 5, 1, 0), (2, 6, 4, 0), (7, 3, 1, 5)])
_uv = me_cube_064.uv_layers.new(name='UVMap')
_uv.uv.foreach_set('vector', [0.375, 0.0, 0.625, 0.0, 0.625, 0.25, 0.375, 0.25, 0.375, 0.25, 0.625, 0.25, 0.625, 0.5, 0.375, 0.5, 0.375, 0.5, 0.625, 0.5, 0.625, 0.75, 0.375, 0.75, 0.375, 0.75, 0.625, 0.75, 0.625, 1.0, 0.375, 1.0, 0.125, 0.5, 0.375, 0.5, 0.375, 0.75, 0.125, 0.75, 0.625, 0.5, 0.875, 0.5, 0.875, 0.75, 0.625, 0.75])
me_cube_064.materials.append(mat_diffuse)
me_cube_064.update()

# ---- objects
ob_plane = bpy.data.objects.new('Plane', me_plane)
ob_sun = bpy.data.objects.new('Sun', light_sun)
ob_camera = bpy.data.objects.new('Camera', cam_camera_001)
ob_cube = bpy.data.objects.new('Cube', me_cube_001)
ob_cube_001 = bpy.data.objects.new('Cube.001', me_cube_002)
ob_cube_002 = bpy.data.objects.new('Cube.002', me_cube_003)
ob_cube_003 = bpy.data.objects.new('Cube.003', me_cube_004)
ob_cube_004 = bpy.data.objects.new('Cube.004', me_cube_005)
ob_cube_005 = bpy.data.objects.new('Cube.005', me_cube_006)
ob_cube_006 = bpy.data.objects.new('Cube.006', me_cube_007)
ob_cube_007 = bpy.data.objects.new('Cube.007', me_cube_008)
ob_cube_008 = bpy.data.objects.new('Cube.008', me_cube_009)
ob_cube_009 = bpy.data.objects.new('Cube.009', me_cube_010)
ob_cube_010 = bpy.data.objects.new('Cube.010', me_cube_011)
ob_cube_011 = bpy.data.objects.new('Cube.011', me_cube_012)
ob_cube_012 = bpy.data.objects.new('Cube.012', me_cube_013)
ob_cube_013 = bpy.data.objects.new('Cube.013', me_cube_014)
ob_cube_014 = bpy.data.objects.new('Cube.014', me_cube_015)
ob_cube_015 = bpy.data.objects.new('Cube.015', me_cube_016)
ob_cube_016 = bpy.data.objects.new('Cube.016', me_cube_017)
ob_cube_017 = bpy.data.objects.new('Cube.017', me_cube_018)
ob_cube_018 = bpy.data.objects.new('Cube.018', me_cube_019)
ob_cube_019 = bpy.data.objects.new('Cube.019', me_cube_020)
ob_cube_020 = bpy.data.objects.new('Cube.020', me_cube_021)
ob_cube_021 = bpy.data.objects.new('Cube.021', me_cube_022)
ob_cube_022 = bpy.data.objects.new('Cube.022', me_cube_023)
ob_cube_023 = bpy.data.objects.new('Cube.023', me_cube_024)
ob_cube_024 = bpy.data.objects.new('Cube.024', me_cube_025)
ob_cube_025 = bpy.data.objects.new('Cube.025', me_cube_026)
ob_cube_026 = bpy.data.objects.new('Cube.026', me_cube_027)
ob_cube_027 = bpy.data.objects.new('Cube.027', me_cube_028)
ob_cube_028 = bpy.data.objects.new('Cube.028', me_cube_029)
ob_cube_029 = bpy.data.objects.new('Cube.029', me_cube_030)
ob_cube_030 = bpy.data.objects.new('Cube.030', me_cube_031)
ob_cube_031 = bpy.data.objects.new('Cube.031', me_cube_032)
ob_cube_032 = bpy.data.objects.new('Cube.032', me_cube_033)
ob_cube_033 = bpy.data.objects.new('Cube.033', me_cube_034)
ob_cube_034 = bpy.data.objects.new('Cube.034', me_cube_035)
ob_cube_035 = bpy.data.objects.new('Cube.035', me_cube_036)
ob_cube_036 = bpy.data.objects.new('Cube.036', me_cube_037)
ob_cube_037 = bpy.data.objects.new('Cube.037', me_cube_038)
ob_cube_038 = bpy.data.objects.new('Cube.038', me_cube_039)
ob_cube_039 = bpy.data.objects.new('Cube.039', me_cube_040)
ob_cube_040 = bpy.data.objects.new('Cube.040', me_cube_041)
ob_cube_041 = bpy.data.objects.new('Cube.041', me_cube_042)
ob_cube_042 = bpy.data.objects.new('Cube.042', me_cube_043)
ob_cube_043 = bpy.data.objects.new('Cube.043', me_cube_044)
ob_cube_044 = bpy.data.objects.new('Cube.044', me_cube_045)
ob_cube_045 = bpy.data.objects.new('Cube.045', me_cube_046)
ob_cube_046 = bpy.data.objects.new('Cube.046', me_cube_047)
ob_cube_047 = bpy.data.objects.new('Cube.047', me_cube_048)
ob_cube_048 = bpy.data.objects.new('Cube.048', me_cube_049)
ob_cube_049 = bpy.data.objects.new('Cube.049', me_cube_050)
ob_cube_050 = bpy.data.objects.new('Cube.050', me_cube_051)
ob_cube_051 = bpy.data.objects.new('Cube.051', me_cube_052)
ob_cube_052 = bpy.data.objects.new('Cube.052', me_cube_053)
ob_cube_053 = bpy.data.objects.new('Cube.053', me_cube_054)
ob_cube_054 = bpy.data.objects.new('Cube.054', me_cube_055)
ob_cube_055 = bpy.data.objects.new('Cube.055', me_cube_056)
ob_cube_056 = bpy.data.objects.new('Cube.056', me_cube_057)
ob_cube_057 = bpy.data.objects.new('Cube.057', me_cube_058)
ob_cube_058 = bpy.data.objects.new('Cube.058', me_cube_059)
ob_cube_059 = bpy.data.objects.new('Cube.059', me_cube_060)
ob_cube_060 = bpy.data.objects.new('Cube.060', me_cube_061)
ob_cube_061 = bpy.data.objects.new('Cube.061', me_cube_062)
ob_cube_062 = bpy.data.objects.new('Cube.062', me_cube_063)
ob_cube_063 = bpy.data.objects.new('Cube.063', me_cube_064)

# ---- transforms, parenting, visibility, modifiers, constraints
ob_plane.location = (0.0, 0.0, -40.0)
ob_sun.location = (0.0, 0.0, 0.0)
ob_sun.rotation_euler = (0.0, 1.0, 5.0)
ob_camera.location = (129.3, 8.582, 17.9)
ob_camera.rotation_euler = (1.166, -9.605e-06, 1.641)
ob_cube.location = (2.0, 2.0, 0.0)
ob_cube_001.location = (2.0, 2.0, 2.0)
ob_cube_002.location = (2.0, 2.0, 4.0)
ob_cube_003.location = (2.0, 2.0, 6.0)
ob_cube_004.location = (2.0, 4.0, 0.0)
ob_cube_005.location = (2.0, 4.0, 2.0)
ob_cube_006.location = (2.0, 4.0, 4.0)
ob_cube_007.location = (2.0, 4.0, 6.0)
ob_cube_008.location = (2.0, 6.0, 0.0)
ob_cube_009.location = (2.0, 6.0, 2.0)
ob_cube_010.location = (2.0, 6.0, 4.0)
ob_cube_011.location = (2.0, 6.0, 6.0)
ob_cube_012.location = (2.0, 8.0, 0.0)
ob_cube_013.location = (2.0, 8.0, 2.0)
ob_cube_014.location = (2.0, 8.0, 4.0)
ob_cube_015.location = (2.0, 8.0, 6.0)
ob_cube_016.location = (4.0, 2.0, 0.0)
ob_cube_017.location = (4.0, 2.0, 2.0)
ob_cube_018.location = (4.0, 2.0, 4.0)
ob_cube_019.location = (4.0, 2.0, 6.0)
ob_cube_020.location = (4.0, 4.0, 0.0)
ob_cube_021.location = (4.0, 4.0, 2.0)
ob_cube_022.location = (4.0, 4.0, 4.0)
ob_cube_023.location = (4.0, 4.0, 6.0)
ob_cube_024.location = (4.0, 6.0, 0.0)
ob_cube_025.location = (4.0, 6.0, 2.0)
ob_cube_026.location = (4.0, 6.0, 4.0)
ob_cube_027.location = (4.0, 6.0, 6.0)
ob_cube_028.location = (4.0, 8.0, 0.0)
ob_cube_029.location = (4.0, 8.0, 2.0)
ob_cube_030.location = (4.0, 8.0, 4.0)
ob_cube_031.location = (4.0, 8.0, 6.0)
ob_cube_032.location = (6.0, 2.0, 0.0)
ob_cube_033.location = (6.0, 2.0, 2.0)
ob_cube_034.location = (6.0, 2.0, 4.0)
ob_cube_035.location = (6.0, 2.0, 6.0)
ob_cube_036.location = (6.0, 4.0, 0.0)
ob_cube_037.location = (6.0, 4.0, 2.0)
ob_cube_038.location = (6.0, 4.0, 4.0)
ob_cube_039.location = (6.0, 4.0, 6.0)
ob_cube_040.location = (6.0, 6.0, 0.0)
ob_cube_041.location = (6.0, 6.0, 2.0)
ob_cube_042.location = (6.0, 6.0, 4.0)
ob_cube_043.location = (6.0, 6.0, 6.0)
ob_cube_044.location = (6.0, 8.0, 0.0)
ob_cube_045.location = (6.0, 8.0, 2.0)
ob_cube_046.location = (6.0, 8.0, 4.0)
ob_cube_047.location = (6.0, 8.0, 6.0)
ob_cube_048.location = (8.0, 2.0, 0.0)
ob_cube_049.location = (8.0, 2.0, 2.0)
ob_cube_050.location = (8.0, 2.0, 4.0)
ob_cube_051.location = (8.0, 2.0, 6.0)
ob_cube_052.location = (8.0, 4.0, 0.0)
ob_cube_053.location = (8.0, 4.0, 2.0)
ob_cube_054.location = (8.0, 4.0, 4.0)
ob_cube_055.location = (8.0, 4.0, 6.0)
ob_cube_056.location = (8.0, 6.0, 0.0)
ob_cube_057.location = (8.0, 6.0, 2.0)
ob_cube_058.location = (8.0, 6.0, 4.0)
ob_cube_059.location = (8.0, 6.0, 6.0)
ob_cube_060.location = (8.0, 8.0, 0.0)
ob_cube_061.location = (8.0, 8.0, 2.0)
ob_cube_062.location = (8.0, 8.0, 4.0)
ob_cube_063.location = (8.0, 8.0, 6.0)

# ---- collection membership
col_collection.objects.link(ob_plane)
col_collection.objects.link(ob_sun)
col_collection.objects.link(ob_camera)
col_collection.objects.link(ob_cube)
col_collection.objects.link(ob_cube_001)
col_collection.objects.link(ob_cube_002)
col_collection.objects.link(ob_cube_003)
col_collection.objects.link(ob_cube_004)
col_collection.objects.link(ob_cube_005)
col_collection.objects.link(ob_cube_006)
col_collection.objects.link(ob_cube_007)
col_collection.objects.link(ob_cube_008)
col_collection.objects.link(ob_cube_009)
col_collection.objects.link(ob_cube_010)
col_collection.objects.link(ob_cube_011)
col_collection.objects.link(ob_cube_012)
col_collection.objects.link(ob_cube_013)
col_collection.objects.link(ob_cube_014)
col_collection.objects.link(ob_cube_015)
col_collection.objects.link(ob_cube_016)
col_collection.objects.link(ob_cube_017)
col_collection.objects.link(ob_cube_018)
col_collection.objects.link(ob_cube_019)
col_collection.objects.link(ob_cube_020)
col_collection.objects.link(ob_cube_021)
col_collection.objects.link(ob_cube_022)
col_collection.objects.link(ob_cube_023)
col_collection.objects.link(ob_cube_024)
col_collection.objects.link(ob_cube_025)
col_collection.objects.link(ob_cube_026)
col_collection.objects.link(ob_cube_027)
col_collection.objects.link(ob_cube_028)
col_collection.objects.link(ob_cube_029)
col_collection.objects.link(ob_cube_030)
col_collection.objects.link(ob_cube_031)
col_collection.objects.link(ob_cube_032)
col_collection.objects.link(ob_cube_033)
col_collection.objects.link(ob_cube_034)
col_collection.objects.link(ob_cube_035)
col_collection.objects.link(ob_cube_036)
col_collection.objects.link(ob_cube_037)
col_collection.objects.link(ob_cube_038)
col_collection.objects.link(ob_cube_039)
col_collection.objects.link(ob_cube_040)
col_collection.objects.link(ob_cube_041)
col_collection.objects.link(ob_cube_042)
col_collection.objects.link(ob_cube_043)
col_collection.objects.link(ob_cube_044)
col_collection.objects.link(ob_cube_045)
col_collection.objects.link(ob_cube_046)
col_collection.objects.link(ob_cube_047)
col_collection.objects.link(ob_cube_048)
col_collection.objects.link(ob_cube_049)
col_collection.objects.link(ob_cube_050)
col_collection.objects.link(ob_cube_051)
col_collection.objects.link(ob_cube_052)
col_collection.objects.link(ob_cube_053)
col_collection.objects.link(ob_cube_054)
col_collection.objects.link(ob_cube_055)
col_collection.objects.link(ob_cube_056)
col_collection.objects.link(ob_cube_057)
col_collection.objects.link(ob_cube_058)
col_collection.objects.link(ob_cube_059)
col_collection.objects.link(ob_cube_060)
col_collection.objects.link(ob_cube_061)
col_collection.objects.link(ob_cube_062)
col_collection.objects.link(ob_cube_063)

# ---- scene / render settings (as saved in the file)
scene.camera = ob_camera
scene.frame_start = 1; scene.frame_end = 250; scene.frame_set(57)
scene.render.engine = 'BLENDER_EEVEE_NEXT'
bpy.context.view_layer.update()
